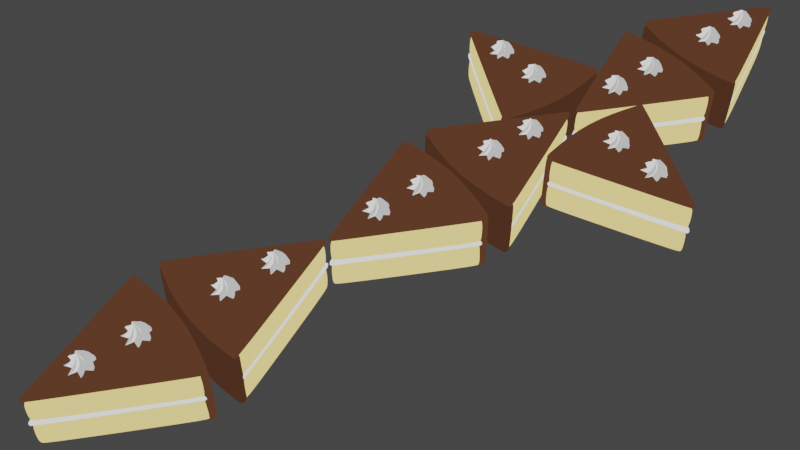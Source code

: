 # Source: sweet-sword.blend  (saved by Blender 3.1.7; exported with 4.5.12 LTS)
import bpy
from mathutils import Matrix  # noqa: F401  (used for matrix-valued properties, if any)

bpy.ops.wm.read_factory_settings(use_empty=True)
scene = bpy.context.scene
scene.name = 'Scene'

# ---- collections
col_collection = bpy.data.collections.new('Collection'); scene.collection.children.link(col_collection)

# ---- materials (node trees are filled in below, after node groups)
mat_cake = bpy.data.materials.new('cake')
mat_cake.alpha_threshold = 0.0
mat_cake.use_transparent_shadow = False
mat_cake.line_color = (0.0, 0.0, 0.0, 1.0)
mat_choco = bpy.data.materials.new('choco')
mat_choco.alpha_threshold = 0.0
mat_choco.use_transparent_shadow = False
mat_choco.line_color = (0.0, 0.0, 0.0, 1.0)
mat_cream = bpy.data.materials.new('cream')
mat_cream.alpha_threshold = 0.0
mat_cream.use_transparent_shadow = False
mat_cream.line_color = (0.0, 0.0, 0.0, 1.0)
mat_cream_dark = bpy.data.materials.new('cream-dark')
mat_cream_dark.alpha_threshold = 0.0
mat_cream_dark.use_transparent_shadow = False
mat_cream_dark.line_color = (0.0, 0.0, 0.0, 1.0)
mat_choco_001 = bpy.data.materials.new('choco.001')
mat_choco_001.alpha_threshold = 0.0
mat_choco_001.use_transparent_shadow = False
mat_choco_001.line_color = (0.0, 0.0, 0.0, 1.0)

# ---- material node trees
mat_cake.use_nodes = True; mat_cake.node_tree.nodes.clear()
_N = mat_cake.node_tree.nodes; _L = mat_cake.node_tree.links
n0 = _N.new('ShaderNodeOutputMaterial'); n0.name = 'Material Output'; n0.location = (300, 300)
n1 = _N.new('ShaderNodeEmission'); n1.name = 'Emission'; n1.location = (10, 300)
n1.inputs[0].default_value = (1.0, 0.7617, 0.2606, 1.0)
_L.new(n1.outputs[0], n0.inputs[0])
n0.is_active_output = True
mat_choco.use_nodes = True; mat_choco.node_tree.nodes.clear()
_N = mat_choco.node_tree.nodes; _L = mat_choco.node_tree.links
n0 = _N.new('ShaderNodeOutputMaterial'); n0.name = 'Material Output'; n0.location = (300, 300)
n1 = _N.new('ShaderNodeEmission'); n1.name = 'Emission'; n1.location = (10, 300)
n1.inputs[0].default_value = (0.09084, 0.03582, 0.01814, 1.0)
_L.new(n1.outputs[0], n0.inputs[0])
n0.is_active_output = True
mat_cream.use_nodes = True; mat_cream.node_tree.nodes.clear()
_N = mat_cream.node_tree.nodes; _L = mat_cream.node_tree.links
n0 = _N.new('ShaderNodeOutputMaterial'); n0.name = 'Material Output'; n0.location = (300, 300)
n1 = _N.new('ShaderNodeEmission'); n1.name = 'Emission'; n1.location = (10, 300)
_L.new(n1.outputs[0], n0.inputs[0])
n0.is_active_output = True
mat_cream_dark.use_nodes = True; mat_cream_dark.node_tree.nodes.clear()
_N = mat_cream_dark.node_tree.nodes; _L = mat_cream_dark.node_tree.links
n0 = _N.new('ShaderNodeOutputMaterial'); n0.name = 'Material Output'; n0.location = (300, 300)
n1 = _N.new('ShaderNodeEmission'); n1.name = 'Emission'; n1.location = (10, 300)
n1.inputs[0].default_value = (0.5705, 0.5705, 0.5705, 1.0)
_L.new(n1.outputs[0], n0.inputs[0])
n0.is_active_output = True
mat_choco_001.use_nodes = True; mat_choco_001.node_tree.nodes.clear()
_N = mat_choco_001.node_tree.nodes; _L = mat_choco_001.node_tree.links
n0 = _N.new('ShaderNodeOutputMaterial'); n0.name = 'Material Output'; n0.location = (300, 300)
n1 = _N.new('ShaderNodeEmission'); n1.name = 'Emission'; n1.location = (10, 300)
n1.inputs[0].default_value = (0.06072, 0.02477, 0.01298, 1.0)
_L.new(n1.outputs[0], n0.inputs[0])
n0.is_active_output = True

# ---- world
world_world = bpy.data.worlds.new('World'); scene.world = world_world
world_world.use_nodes = True; world_world.node_tree.nodes.clear()
_N = world_world.node_tree.nodes; _L = world_world.node_tree.links
n0 = _N.new('ShaderNodeOutputWorld'); n0.name = 'World Output'; n0.location = (300, 300)
n1 = _N.new('ShaderNodeBackground'); n1.name = 'Background'; n1.location = (10, 300)
n1.inputs[0].default_value = (0.05088, 0.05088, 0.05088, 1.0)
_L.new(n1.outputs[0], n0.inputs[0])
n0.is_active_output = True
world_world.color = (0.05088, 0.05088, 0.05088)
world_world.use_sun_shadow = False
world_world.sun_shadow_jitter_overblur = 0.0

# ---- cameras
cam_camera = bpy.data.cameras.new('Camera')
cam_camera.clip_end = 100.0
cam_camera.ortho_scale = 7.314

# ---- lights
light_light = bpy.data.lights.new('Light', 'POINT')
light_light.transmission_factor = 0.0
light_light.energy = 1000.0
light_light.shadow_soft_size = 0.1
light_light.shadow_maximum_resolution = 0.006
light_light.use_absolute_resolution = True

# ---- meshes
me_cube = bpy.data.meshes.new('Cube')
me_cube.from_pydata([(1.0, 1.0, 1.0), (1.0, 1.0, 0.0), (0.0, -1.0, 1.0), (0.0, -1.0, 0.0), (-1.0, 1.0, 1.0), (-1.0, 1.0, 0.0), (0.0, 1.2, 0.0), (0.0, 1.2, 1.0), (0.9892, 1.002, 0.5435), (-0.01082, -0.9977, 0.5435), (-1.011, 1.002, 0.5435), (-0.01082, 1.202, 0.5435), (-1.0, 1.0, 0.4871), (0.0, 1.2, 0.4871), (1.0, 1.0, 0.4871), (0.0, -1.0, 0.4871)], [], [(7, 4, 2), (15, 2, 4, 12), (6, 1, 3), (14, 0, 2, 15), (13, 7, 0, 14), (12, 4, 7, 13), (5, 6, 3), (0, 7, 2), (5, 10, 11, 6), (6, 11, 8, 1), (1, 8, 9, 3), (3, 9, 10, 5), (12, 13, 14, 15), (9, 8, 11, 10)])
me_cube.polygons.foreach_set('use_smooth', [True] * 14)
_uv = me_cube.uv_layers.new(name='UVMap')
_uv.uv.foreach_set('vector', [0.75, 0.5, 0.875, 0.5, 0.75, 0.75, 0.5, 0.0, 0.625, 0.0, 0.625, 0.25, 0.5, 0.25, 0.25, 0.5, 0.375, 0.5, 0.25, 0.75, 0.5, 0.5, 0.625, 0.5, 0.625, 0.75, 0.5, 0.75, 0.5, 0.375, 0.625, 0.375, 0.625, 0.5, 0.5, 0.5, 0.5, 0.25, 0.625, 0.25, 0.625, 0.375, 0.5, 0.375, 0.125, 0.5, 0.25, 0.5, 0.125, 0.75, 0.625, 0.5, 0.75, 0.5, 0.625, 0.75, 0.375, 0.25, 0.5, 0.25, 0.5, 0.375, 0.375, 0.375, 0.375, 0.375, 0.5, 0.375, 0.5, 0.5, 0.375, 0.5, 0.375, 0.5, 0.5, 0.5, 0.5, 0.75, 0.375, 0.75, 0.375, 0.0, 0.5, 0.0, 0.5, 0.25, 0.375, 0.25, 0.5, 0.25, 0.5, 0.375, 0.5, 0.5, 0.5, 0.0, 0.5, 0.75, 0.5, 0.5, 0.5, 0.375, 0.5, 0.25])
me_cube.materials.append(mat_cake)
me_cube.use_remesh_preserve_volume = False
me_cube.use_remesh_preserve_attributes = False
me_cube.use_mirror_vertex_groups = False
me_cube.update()
me_cube_001 = bpy.data.meshes.new('Cube.001')
me_cube_001.from_pydata([(1.0, 1.054, 1.0), (0.9758, 1.0, 0.0), (0.0, -1.0, 1.0), (-1.0, 1.054, 1.0), (-0.9758, 1.0, 0.0), (0.0, 1.2, 0.0), (0.0, 1.254, 1.0), (0.0, 1.2, 0.9783), (0.9758, 1.0, 0.9783), (-0.9758, 1.0, 0.9783)], [], [(6, 3, 2), (5, 7, 8, 1), (4, 9, 7, 5), (0, 6, 2)])
me_cube_001.polygons.foreach_set('use_smooth', [True] * 4)
_uv = me_cube_001.uv_layers.new(name='UVMap')
_uv.uv.foreach_set('vector', [0.75, 0.5, 0.875, 0.5, 0.75, 0.75, 0.375, 0.375, 0.625, 0.375, 0.625, 0.5, 0.375, 0.5, 0.375, 0.25, 0.625, 0.25, 0.625, 0.375, 0.375, 0.375, 0.625, 0.5, 0.75, 0.5, 0.625, 0.75])
me_cube_001.materials.append(mat_choco)
me_cube_001.use_remesh_preserve_volume = False
me_cube_001.use_remesh_preserve_attributes = False
me_cube_001.use_mirror_vertex_groups = False
me_cube_001.update()
me_cube_002 = bpy.data.meshes.new('Cube.002')
me_cube_002.from_pydata([(1.0, 1.03, 1.0), (0.0, -1.0, 1.0), (-1.0, 1.03, 1.0), (0.0, 1.23, 1.0)], [], [(3, 2, 1), (0, 3, 1)])
me_cube_002.polygons.foreach_set('use_smooth', [True] * 2)
_uv = me_cube_002.uv_layers.new(name='UVMap')
_uv.uv.foreach_set('vector', [0.75, 0.5, 0.875, 0.5, 0.75, 0.75, 0.625, 0.5, 0.75, 0.5, 0.625, 0.75])
me_cube_002.materials.append(mat_cream)
me_cube_002.use_remesh_preserve_volume = False
me_cube_002.use_remesh_preserve_attributes = False
me_cube_002.use_mirror_vertex_groups = False
me_cube_002.update()
me_star = bpy.data.meshes.new('Star')
me_star.from_pydata([(-3.245e-08, -2.519e-08, 1.306), (-2.236e-08, -2.555e-08, 1.067), (0.09804, 0.002873, 1.067), (0.1742, 0.09026, 1.067), (0.05888, 0.07844, 1.067), (0.03803, 0.1924, 1.067), (-0.02462, 0.09495, 1.067), (-0.1268, 0.1497, 1.067), (-0.08958, 0.03995, 1.067), (-0.1961, -0.005747, 1.067), (-0.08709, -0.04513, 1.067), (-0.1178, -0.1569, 1.067), (-0.01902, -0.09622, 1.067), (0.04924, -0.1899, 1.067), (0.06338, -0.07486, 1.067), (0.1792, -0.0799, 1.067), (0.04259, 0.0393, 1.226), (0.06451, 0.03984, 1.166), (0.09548, 0.01892, 1.106), (0.02883, -0.05027, 1.226), (0.02448, -0.07176, 1.166), (-0.0028, -0.0973, 1.106), (0.008339, -0.1156, 1.226), (-0.019, -0.1576, 1.166), (-0.09016, -0.1742, 1.106), (0.04264, 0.1078, 1.226), (0.08549, 0.1337, 1.166), (0.1568, 0.1178, 1.106), (0.09558, -0.06555, 1.226), (0.1114, -0.1131, 1.166), (0.08, -0.1791, 1.106), (-0.00417, 0.0578, 1.226), (0.009075, 0.07527, 1.166), (0.04474, 0.08645, 1.106), (0.05728, -0.008796, 1.226), (0.07137, -0.0256, 1.166), (0.07433, -0.06285, 1.106), (-0.05767, 0.1005, 1.226), (-0.05126, 0.1502, 1.166), (0.005643, 0.1961, 1.106), (0.1108, 0.03385, 1.226), (0.1579, 0.01654, 1.166), (0.1899, -0.04914, 1.106), (-0.04779, 0.03278, 1.226), (-0.05319, 0.05403, 1.166), (-0.03969, 0.08888, 1.106), (-0.1146, 0.01759, 1.226), (-0.1494, 0.05359, 1.166), (-0.1498, 0.1267, 1.106), (-0.05542, -0.01693, 1.226), (-0.07541, -0.007903, 1.166), (-0.09424, 0.02438, 1.106), (-0.08518, -0.07859, 1.226), (-0.135, -0.0834, 1.166), (-0.1924, -0.03813, 1.106), (-0.02132, -0.05388, 1.226), (-0.04084, -0.06388, 1.166), (-0.07782, -0.05848, 1.106)], [], [(16, 0, 40), (18, 2, 3, 27), (27, 3, 4, 33), (33, 4, 5, 39), (39, 5, 6, 45), (45, 6, 7, 48), (48, 7, 8, 51), (51, 8, 9, 54), (54, 9, 10, 57), (57, 10, 11, 24), (24, 11, 12, 21), (21, 12, 13, 30), (30, 13, 14, 36), (36, 14, 15, 42), (1, 2, 15), (2, 1, 3), (3, 1, 4), (4, 1, 5), (5, 1, 6), (6, 1, 7), (7, 1, 8), (8, 1, 9), (9, 1, 10), (10, 1, 11), (11, 1, 12), (12, 1, 13), (13, 1, 14), (14, 1, 15), (0, 34, 40), (34, 35, 41, 40), (35, 36, 42, 41), (0, 28, 34), (28, 29, 35, 34), (29, 30, 36, 35), (0, 19, 28), (19, 20, 29, 28), (20, 21, 30, 29), (0, 22, 19), (22, 23, 20, 19), (23, 24, 21, 20), (0, 55, 22), (55, 56, 23, 22), (56, 57, 24, 23), (0, 52, 55), (52, 53, 56, 55), (53, 54, 57, 56), (0, 49, 52), (49, 50, 53, 52), (50, 51, 54, 53), (0, 46, 49), (46, 47, 50, 49), (47, 48, 51, 50), (0, 43, 46), (43, 44, 47, 46), (44, 45, 48, 47), (0, 37, 43), (37, 38, 44, 43), (38, 39, 45, 44), (0, 31, 37), (31, 32, 38, 37), (32, 33, 39, 38), (0, 25, 31), (25, 26, 32, 31), (26, 27, 33, 32), (0, 16, 25), (16, 17, 26, 25), (17, 18, 27, 26), (2, 18, 42, 15), (18, 17, 41, 42), (17, 16, 40, 41)])
me_star.polygons.foreach_set('material_index', [0, 1, 0, 1, 0, 1, 0, 1, 0, 1, 0, 1, 0, 1, 0, 0, 0, 0, 0, 0, 0, 0, 0, 0, 0, 0, 0, 0, 1, 1, 1, 0, 0, 0, 1, 1, 1, 0, 0, 0, 1, 1, 1, 0, 0, 0, 1, 1, 1, 0, 0, 0, 1, 1, 1, 0, 0, 0, 1, 1, 1, 0, 0, 0, 1, 1, 1, 0, 0, 0])
me_star.materials.append(mat_cream)
me_star.materials.append(mat_cream_dark)
me_star.use_remesh_fix_poles = True
me_star.use_remesh_preserve_attributes = False
me_star.update()
me_star_001 = bpy.data.meshes.new('Star.001')
me_star_001.from_pydata([(-3.245e-08, -2.519e-08, 1.306), (-2.236e-08, -2.555e-08, 1.067), (0.09804, 0.002873, 1.067), (0.1742, 0.09026, 1.067), (0.05888, 0.07844, 1.067), (0.03803, 0.1924, 1.067), (-0.02462, 0.09495, 1.067), (-0.1268, 0.1497, 1.067), (-0.08958, 0.03995, 1.067), (-0.1961, -0.005747, 1.067), (-0.08709, -0.04513, 1.067), (-0.1178, -0.1569, 1.067), (-0.01902, -0.09622, 1.067), (0.04924, -0.1899, 1.067), (0.06338, -0.07486, 1.067), (0.1792, -0.0799, 1.067), (0.04259, 0.0393, 1.226), (0.06451, 0.03984, 1.166), (0.09548, 0.01892, 1.106), (0.02883, -0.05027, 1.226), (0.02448, -0.07176, 1.166), (-0.0028, -0.0973, 1.106), (0.008339, -0.1156, 1.226), (-0.019, -0.1576, 1.166), (-0.09016, -0.1742, 1.106), (0.04264, 0.1078, 1.226), (0.08549, 0.1337, 1.166), (0.1568, 0.1178, 1.106), (0.09558, -0.06555, 1.226), (0.1114, -0.1131, 1.166), (0.08, -0.1791, 1.106), (-0.00417, 0.0578, 1.226), (0.009075, 0.07527, 1.166), (0.04474, 0.08645, 1.106), (0.05728, -0.008796, 1.226), (0.07137, -0.0256, 1.166), (0.07433, -0.06285, 1.106), (-0.05767, 0.1005, 1.226), (-0.05126, 0.1502, 1.166), (0.005643, 0.1961, 1.106), (0.1108, 0.03385, 1.226), (0.1579, 0.01654, 1.166), (0.1899, -0.04914, 1.106), (-0.04779, 0.03278, 1.226), (-0.05319, 0.05403, 1.166), (-0.03969, 0.08888, 1.106), (-0.1146, 0.01759, 1.226), (-0.1494, 0.05359, 1.166), (-0.1498, 0.1267, 1.106), (-0.05542, -0.01693, 1.226), (-0.07541, -0.007903, 1.166), (-0.09424, 0.02438, 1.106), (-0.08518, -0.07859, 1.226), (-0.135, -0.0834, 1.166), (-0.1924, -0.03813, 1.106), (-0.02132, -0.05388, 1.226), (-0.04084, -0.06388, 1.166), (-0.07782, -0.05848, 1.106)], [], [(16, 0, 40), (18, 2, 3, 27), (27, 3, 4, 33), (33, 4, 5, 39), (39, 5, 6, 45), (45, 6, 7, 48), (48, 7, 8, 51), (51, 8, 9, 54), (54, 9, 10, 57), (57, 10, 11, 24), (24, 11, 12, 21), (21, 12, 13, 30), (30, 13, 14, 36), (36, 14, 15, 42), (1, 2, 15), (2, 1, 3), (3, 1, 4), (4, 1, 5), (5, 1, 6), (6, 1, 7), (7, 1, 8), (8, 1, 9), (9, 1, 10), (10, 1, 11), (11, 1, 12), (12, 1, 13), (13, 1, 14), (14, 1, 15), (0, 34, 40), (34, 35, 41, 40), (35, 36, 42, 41), (0, 28, 34), (28, 29, 35, 34), (29, 30, 36, 35), (0, 19, 28), (19, 20, 29, 28), (20, 21, 30, 29), (0, 22, 19), (22, 23, 20, 19), (23, 24, 21, 20), (0, 55, 22), (55, 56, 23, 22), (56, 57, 24, 23), (0, 52, 55), (52, 53, 56, 55), (53, 54, 57, 56), (0, 49, 52), (49, 50, 53, 52), (50, 51, 54, 53), (0, 46, 49), (46, 47, 50, 49), (47, 48, 51, 50), (0, 43, 46), (43, 44, 47, 46), (44, 45, 48, 47), (0, 37, 43), (37, 38, 44, 43), (38, 39, 45, 44), (0, 31, 37), (31, 32, 38, 37), (32, 33, 39, 38), (0, 25, 31), (25, 26, 32, 31), (26, 27, 33, 32), (0, 16, 25), (16, 17, 26, 25), (17, 18, 27, 26), (2, 18, 42, 15), (18, 17, 41, 42), (17, 16, 40, 41)])
me_star_001.polygons.foreach_set('material_index', [0, 1, 0, 1, 0, 1, 0, 1, 0, 1, 0, 1, 0, 1, 0, 0, 0, 0, 0, 0, 0, 0, 0, 0, 0, 0, 0, 0, 1, 1, 1, 0, 0, 0, 1, 1, 1, 0, 0, 0, 1, 1, 1, 0, 0, 0, 1, 1, 1, 0, 0, 0, 1, 1, 1, 0, 0, 0, 1, 1, 1, 0, 0, 0, 1, 1, 1, 0, 0, 0])
me_star_001.materials.append(mat_cream)
me_star_001.materials.append(mat_cream_dark)
me_star_001.use_remesh_fix_poles = True
me_star_001.use_remesh_preserve_attributes = False
me_star_001.update()
me_cube_003 = bpy.data.meshes.new('Cube.003')
me_cube_003.from_pydata([(1.0, 1.0, 1.0), (1.0, 1.0, 0.0), (0.0, -1.0, 1.0), (0.0, -1.0, 0.0), (-1.0, 1.0, 1.0), (-1.0, 1.0, 0.0), (0.0, 1.2, 0.0), (0.0, 1.2, 1.0), (0.9892, 1.002, 0.5435), (-0.01082, -0.9977, 0.5435), (-1.011, 1.002, 0.5435), (-0.01082, 1.202, 0.5435), (-1.0, 1.0, 0.4871), (0.0, 1.2, 0.4871), (1.0, 1.0, 0.4871), (0.0, -1.0, 0.4871)], [], [(7, 4, 2), (15, 2, 4, 12), (6, 1, 3), (14, 0, 2, 15), (13, 7, 0, 14), (12, 4, 7, 13), (5, 6, 3), (0, 7, 2), (5, 10, 11, 6), (6, 11, 8, 1), (1, 8, 9, 3), (3, 9, 10, 5), (12, 13, 14, 15), (9, 8, 11, 10)])
me_cube_003.polygons.foreach_set('use_smooth', [True] * 14)
_uv = me_cube_003.uv_layers.new(name='UVMap')
_uv.uv.foreach_set('vector', [0.75, 0.5, 0.875, 0.5, 0.75, 0.75, 0.5, 0.0, 0.625, 0.0, 0.625, 0.25, 0.5, 0.25, 0.25, 0.5, 0.375, 0.5, 0.25, 0.75, 0.5, 0.5, 0.625, 0.5, 0.625, 0.75, 0.5, 0.75, 0.5, 0.375, 0.625, 0.375, 0.625, 0.5, 0.5, 0.5, 0.5, 0.25, 0.625, 0.25, 0.625, 0.375, 0.5, 0.375, 0.125, 0.5, 0.25, 0.5, 0.125, 0.75, 0.625, 0.5, 0.75, 0.5, 0.625, 0.75, 0.375, 0.25, 0.5, 0.25, 0.5, 0.375, 0.375, 0.375, 0.375, 0.375, 0.5, 0.375, 0.5, 0.5, 0.375, 0.5, 0.375, 0.5, 0.5, 0.5, 0.5, 0.75, 0.375, 0.75, 0.375, 0.0, 0.5, 0.0, 0.5, 0.25, 0.375, 0.25, 0.5, 0.25, 0.5, 0.375, 0.5, 0.5, 0.5, 0.0, 0.5, 0.75, 0.5, 0.5, 0.5, 0.375, 0.5, 0.25])
me_cube_003.materials.append(mat_cake)
me_cube_003.use_remesh_preserve_volume = False
me_cube_003.use_remesh_preserve_attributes = False
me_cube_003.use_mirror_vertex_groups = False
me_cube_003.update()
me_cube_004 = bpy.data.meshes.new('Cube.004')
me_cube_004.from_pydata([(1.0, 1.054, 1.0), (0.9758, 1.0, 0.0), (0.0, -1.0, 1.0), (-1.0, 1.054, 1.0), (-0.9758, 1.0, 0.0), (0.0, 1.2, 0.0), (0.0, 1.254, 1.0), (0.0, 1.2, 0.9783), (0.9758, 1.0, 0.9783), (-0.9758, 1.0, 0.9783)], [], [(6, 3, 2), (5, 7, 8, 1), (4, 9, 7, 5), (0, 6, 2)])
me_cube_004.polygons.foreach_set('use_smooth', [True] * 4)
me_cube_004.polygons.foreach_set('material_index', [0, 1, 1, 0])
_uv = me_cube_004.uv_layers.new(name='UVMap')
_uv.uv.foreach_set('vector', [0.75, 0.5, 0.875, 0.5, 0.75, 0.75, 0.375, 0.375, 0.625, 0.375, 0.625, 0.5, 0.375, 0.5, 0.375, 0.25, 0.625, 0.25, 0.625, 0.375, 0.375, 0.375, 0.625, 0.5, 0.75, 0.5, 0.625, 0.75])
me_cube_004.materials.append(mat_choco)
me_cube_004.materials.append(mat_choco_001)
me_cube_004.use_remesh_preserve_volume = False
me_cube_004.use_remesh_preserve_attributes = False
me_cube_004.use_mirror_vertex_groups = False
me_cube_004.update()
me_cube_005 = bpy.data.meshes.new('Cube.005')
me_cube_005.from_pydata([(1.0, 1.03, 1.0), (0.0, -1.0, 1.0), (-1.0, 1.03, 1.0), (0.0, 1.23, 1.0)], [], [(3, 2, 1), (0, 3, 1)])
me_cube_005.polygons.foreach_set('use_smooth', [True] * 2)
_uv = me_cube_005.uv_layers.new(name='UVMap')
_uv.uv.foreach_set('vector', [0.75, 0.5, 0.875, 0.5, 0.75, 0.75, 0.625, 0.5, 0.75, 0.5, 0.625, 0.75])
me_cube_005.materials.append(mat_cream)
me_cube_005.use_remesh_preserve_volume = False
me_cube_005.use_remesh_preserve_attributes = False
me_cube_005.use_mirror_vertex_groups = False
me_cube_005.update()
me_star_002 = bpy.data.meshes.new('Star.002')
me_star_002.from_pydata([(-3.245e-08, -2.519e-08, 1.306), (-2.236e-08, -2.555e-08, 1.067), (0.09804, 0.002873, 1.067), (0.1742, 0.09026, 1.067), (0.05888, 0.07844, 1.067), (0.03803, 0.1924, 1.067), (-0.02462, 0.09495, 1.067), (-0.1268, 0.1497, 1.067), (-0.08958, 0.03995, 1.067), (-0.1961, -0.005747, 1.067), (-0.08709, -0.04513, 1.067), (-0.1178, -0.1569, 1.067), (-0.01902, -0.09622, 1.067), (0.04924, -0.1899, 1.067), (0.06338, -0.07486, 1.067), (0.1792, -0.0799, 1.067), (0.04259, 0.0393, 1.226), (0.06451, 0.03984, 1.166), (0.09548, 0.01892, 1.106), (0.02883, -0.05027, 1.226), (0.02448, -0.07176, 1.166), (-0.0028, -0.0973, 1.106), (0.008339, -0.1156, 1.226), (-0.019, -0.1576, 1.166), (-0.09016, -0.1742, 1.106), (0.04264, 0.1078, 1.226), (0.08549, 0.1337, 1.166), (0.1568, 0.1178, 1.106), (0.09558, -0.06555, 1.226), (0.1114, -0.1131, 1.166), (0.08, -0.1791, 1.106), (-0.00417, 0.0578, 1.226), (0.009075, 0.07527, 1.166), (0.04474, 0.08645, 1.106), (0.05728, -0.008796, 1.226), (0.07137, -0.0256, 1.166), (0.07433, -0.06285, 1.106), (-0.05767, 0.1005, 1.226), (-0.05126, 0.1502, 1.166), (0.005643, 0.1961, 1.106), (0.1108, 0.03385, 1.226), (0.1579, 0.01654, 1.166), (0.1899, -0.04914, 1.106), (-0.04779, 0.03278, 1.226), (-0.05319, 0.05403, 1.166), (-0.03969, 0.08888, 1.106), (-0.1146, 0.01759, 1.226), (-0.1494, 0.05359, 1.166), (-0.1498, 0.1267, 1.106), (-0.05542, -0.01693, 1.226), (-0.07541, -0.007903, 1.166), (-0.09424, 0.02438, 1.106), (-0.08518, -0.07859, 1.226), (-0.135, -0.0834, 1.166), (-0.1924, -0.03813, 1.106), (-0.02132, -0.05388, 1.226), (-0.04084, -0.06388, 1.166), (-0.07782, -0.05848, 1.106)], [], [(16, 0, 40), (18, 2, 3, 27), (27, 3, 4, 33), (33, 4, 5, 39), (39, 5, 6, 45), (45, 6, 7, 48), (48, 7, 8, 51), (51, 8, 9, 54), (54, 9, 10, 57), (57, 10, 11, 24), (24, 11, 12, 21), (21, 12, 13, 30), (30, 13, 14, 36), (36, 14, 15, 42), (1, 2, 15), (2, 1, 3), (3, 1, 4), (4, 1, 5), (5, 1, 6), (6, 1, 7), (7, 1, 8), (8, 1, 9), (9, 1, 10), (10, 1, 11), (11, 1, 12), (12, 1, 13), (13, 1, 14), (14, 1, 15), (0, 34, 40), (34, 35, 41, 40), (35, 36, 42, 41), (0, 28, 34), (28, 29, 35, 34), (29, 30, 36, 35), (0, 19, 28), (19, 20, 29, 28), (20, 21, 30, 29), (0, 22, 19), (22, 23, 20, 19), (23, 24, 21, 20), (0, 55, 22), (55, 56, 23, 22), (56, 57, 24, 23), (0, 52, 55), (52, 53, 56, 55), (53, 54, 57, 56), (0, 49, 52), (49, 50, 53, 52), (50, 51, 54, 53), (0, 46, 49), (46, 47, 50, 49), (47, 48, 51, 50), (0, 43, 46), (43, 44, 47, 46), (44, 45, 48, 47), (0, 37, 43), (37, 38, 44, 43), (38, 39, 45, 44), (0, 31, 37), (31, 32, 38, 37), (32, 33, 39, 38), (0, 25, 31), (25, 26, 32, 31), (26, 27, 33, 32), (0, 16, 25), (16, 17, 26, 25), (17, 18, 27, 26), (2, 18, 42, 15), (18, 17, 41, 42), (17, 16, 40, 41)])
me_star_002.polygons.foreach_set('material_index', [0, 1, 0, 1, 0, 1, 0, 1, 0, 1, 0, 1, 0, 1, 0, 0, 0, 0, 0, 0, 0, 0, 0, 0, 0, 0, 0, 0, 1, 1, 1, 0, 0, 0, 1, 1, 1, 0, 0, 0, 1, 1, 1, 0, 0, 0, 1, 1, 1, 0, 0, 0, 1, 1, 1, 0, 0, 0, 1, 1, 1, 0, 0, 0, 1, 1, 1, 0, 0, 0])
me_star_002.materials.append(mat_cream)
me_star_002.materials.append(mat_cream_dark)
me_star_002.use_remesh_fix_poles = True
me_star_002.use_remesh_preserve_attributes = False
me_star_002.update()
me_star_003 = bpy.data.meshes.new('Star.003')
me_star_003.from_pydata([(-3.245e-08, -2.519e-08, 1.306), (-2.236e-08, -2.555e-08, 1.067), (0.09804, 0.002873, 1.067), (0.1742, 0.09026, 1.067), (0.05888, 0.07844, 1.067), (0.03803, 0.1924, 1.067), (-0.02462, 0.09495, 1.067), (-0.1268, 0.1497, 1.067), (-0.08958, 0.03995, 1.067), (-0.1961, -0.005747, 1.067), (-0.08709, -0.04513, 1.067), (-0.1178, -0.1569, 1.067), (-0.01902, -0.09622, 1.067), (0.04924, -0.1899, 1.067), (0.06338, -0.07486, 1.067), (0.1792, -0.0799, 1.067), (0.04259, 0.0393, 1.226), (0.06451, 0.03984, 1.166), (0.09548, 0.01892, 1.106), (0.02883, -0.05027, 1.226), (0.02448, -0.07176, 1.166), (-0.0028, -0.0973, 1.106), (0.008339, -0.1156, 1.226), (-0.019, -0.1576, 1.166), (-0.09016, -0.1742, 1.106), (0.04264, 0.1078, 1.226), (0.08549, 0.1337, 1.166), (0.1568, 0.1178, 1.106), (0.09558, -0.06555, 1.226), (0.1114, -0.1131, 1.166), (0.08, -0.1791, 1.106), (-0.00417, 0.0578, 1.226), (0.009075, 0.07527, 1.166), (0.04474, 0.08645, 1.106), (0.05728, -0.008796, 1.226), (0.07137, -0.0256, 1.166), (0.07433, -0.06285, 1.106), (-0.05767, 0.1005, 1.226), (-0.05126, 0.1502, 1.166), (0.005643, 0.1961, 1.106), (0.1108, 0.03385, 1.226), (0.1579, 0.01654, 1.166), (0.1899, -0.04914, 1.106), (-0.04779, 0.03278, 1.226), (-0.05319, 0.05403, 1.166), (-0.03969, 0.08888, 1.106), (-0.1146, 0.01759, 1.226), (-0.1494, 0.05359, 1.166), (-0.1498, 0.1267, 1.106), (-0.05542, -0.01693, 1.226), (-0.07541, -0.007903, 1.166), (-0.09424, 0.02438, 1.106), (-0.08518, -0.07859, 1.226), (-0.135, -0.0834, 1.166), (-0.1924, -0.03813, 1.106), (-0.02132, -0.05388, 1.226), (-0.04084, -0.06388, 1.166), (-0.07782, -0.05848, 1.106)], [], [(16, 0, 40), (18, 2, 3, 27), (27, 3, 4, 33), (33, 4, 5, 39), (39, 5, 6, 45), (45, 6, 7, 48), (48, 7, 8, 51), (51, 8, 9, 54), (54, 9, 10, 57), (57, 10, 11, 24), (24, 11, 12, 21), (21, 12, 13, 30), (30, 13, 14, 36), (36, 14, 15, 42), (1, 2, 15), (2, 1, 3), (3, 1, 4), (4, 1, 5), (5, 1, 6), (6, 1, 7), (7, 1, 8), (8, 1, 9), (9, 1, 10), (10, 1, 11), (11, 1, 12), (12, 1, 13), (13, 1, 14), (14, 1, 15), (0, 34, 40), (34, 35, 41, 40), (35, 36, 42, 41), (0, 28, 34), (28, 29, 35, 34), (29, 30, 36, 35), (0, 19, 28), (19, 20, 29, 28), (20, 21, 30, 29), (0, 22, 19), (22, 23, 20, 19), (23, 24, 21, 20), (0, 55, 22), (55, 56, 23, 22), (56, 57, 24, 23), (0, 52, 55), (52, 53, 56, 55), (53, 54, 57, 56), (0, 49, 52), (49, 50, 53, 52), (50, 51, 54, 53), (0, 46, 49), (46, 47, 50, 49), (47, 48, 51, 50), (0, 43, 46), (43, 44, 47, 46), (44, 45, 48, 47), (0, 37, 43), (37, 38, 44, 43), (38, 39, 45, 44), (0, 31, 37), (31, 32, 38, 37), (32, 33, 39, 38), (0, 25, 31), (25, 26, 32, 31), (26, 27, 33, 32), (0, 16, 25), (16, 17, 26, 25), (17, 18, 27, 26), (2, 18, 42, 15), (18, 17, 41, 42), (17, 16, 40, 41)])
me_star_003.polygons.foreach_set('material_index', [0, 1, 0, 1, 0, 1, 0, 1, 0, 1, 0, 1, 0, 1, 0, 0, 0, 0, 0, 0, 0, 0, 0, 0, 0, 0, 0, 0, 1, 1, 1, 0, 0, 0, 1, 1, 1, 0, 0, 0, 1, 1, 1, 0, 0, 0, 1, 1, 1, 0, 0, 0, 1, 1, 1, 0, 0, 0, 1, 1, 1, 0, 0, 0, 1, 1, 1, 0, 0, 0])
me_star_003.materials.append(mat_cream)
me_star_003.materials.append(mat_cream_dark)
me_star_003.use_remesh_fix_poles = True
me_star_003.use_remesh_preserve_attributes = False
me_star_003.update()
me_cube_006 = bpy.data.meshes.new('Cube.006')
me_cube_006.from_pydata([(1.0, 1.0, 1.0), (1.0, 1.0, 0.0), (0.0, -1.0, 1.0), (0.0, -1.0, 0.0), (-1.0, 1.0, 1.0), (-1.0, 1.0, 0.0), (0.0, 1.2, 0.0), (0.0, 1.2, 1.0), (0.9892, 1.002, 0.5435), (-0.01082, -0.9977, 0.5435), (-1.011, 1.002, 0.5435), (-0.01082, 1.202, 0.5435), (-1.0, 1.0, 0.4871), (0.0, 1.2, 0.4871), (1.0, 1.0, 0.4871), (0.0, -1.0, 0.4871)], [], [(7, 4, 2), (15, 2, 4, 12), (6, 1, 3), (14, 0, 2, 15), (13, 7, 0, 14), (12, 4, 7, 13), (5, 6, 3), (0, 7, 2), (5, 10, 11, 6), (6, 11, 8, 1), (1, 8, 9, 3), (3, 9, 10, 5), (12, 13, 14, 15), (9, 8, 11, 10)])
me_cube_006.polygons.foreach_set('use_smooth', [True] * 14)
_uv = me_cube_006.uv_layers.new(name='UVMap')
_uv.uv.foreach_set('vector', [0.75, 0.5, 0.875, 0.5, 0.75, 0.75, 0.5, 0.0, 0.625, 0.0, 0.625, 0.25, 0.5, 0.25, 0.25, 0.5, 0.375, 0.5, 0.25, 0.75, 0.5, 0.5, 0.625, 0.5, 0.625, 0.75, 0.5, 0.75, 0.5, 0.375, 0.625, 0.375, 0.625, 0.5, 0.5, 0.5, 0.5, 0.25, 0.625, 0.25, 0.625, 0.375, 0.5, 0.375, 0.125, 0.5, 0.25, 0.5, 0.125, 0.75, 0.625, 0.5, 0.75, 0.5, 0.625, 0.75, 0.375, 0.25, 0.5, 0.25, 0.5, 0.375, 0.375, 0.375, 0.375, 0.375, 0.5, 0.375, 0.5, 0.5, 0.375, 0.5, 0.375, 0.5, 0.5, 0.5, 0.5, 0.75, 0.375, 0.75, 0.375, 0.0, 0.5, 0.0, 0.5, 0.25, 0.375, 0.25, 0.5, 0.25, 0.5, 0.375, 0.5, 0.5, 0.5, 0.0, 0.5, 0.75, 0.5, 0.5, 0.5, 0.375, 0.5, 0.25])
me_cube_006.materials.append(mat_cake)
me_cube_006.use_remesh_preserve_volume = False
me_cube_006.use_remesh_preserve_attributes = False
me_cube_006.use_mirror_vertex_groups = False
me_cube_006.update()
me_cube_007 = bpy.data.meshes.new('Cube.007')
me_cube_007.from_pydata([(1.0, 1.054, 1.0), (0.9758, 1.0, 0.0), (0.0, -1.0, 1.0), (-1.0, 1.054, 1.0), (-0.9758, 1.0, 0.0), (0.0, 1.2, 0.0), (0.0, 1.254, 1.0), (0.0, 1.2, 0.9783), (0.9758, 1.0, 0.9783), (-0.9758, 1.0, 0.9783)], [], [(6, 3, 2), (5, 7, 8, 1), (4, 9, 7, 5), (0, 6, 2)])
me_cube_007.polygons.foreach_set('use_smooth', [True] * 4)
me_cube_007.polygons.foreach_set('material_index', [0, 1, 1, 0])
_uv = me_cube_007.uv_layers.new(name='UVMap')
_uv.uv.foreach_set('vector', [0.75, 0.5, 0.875, 0.5, 0.75, 0.75, 0.375, 0.375, 0.625, 0.375, 0.625, 0.5, 0.375, 0.5, 0.375, 0.25, 0.625, 0.25, 0.625, 0.375, 0.375, 0.375, 0.625, 0.5, 0.75, 0.5, 0.625, 0.75])
me_cube_007.materials.append(mat_choco)
me_cube_007.materials.append(mat_choco_001)
me_cube_007.use_remesh_preserve_volume = False
me_cube_007.use_remesh_preserve_attributes = False
me_cube_007.use_mirror_vertex_groups = False
me_cube_007.update()
me_cube_008 = bpy.data.meshes.new('Cube.008')
me_cube_008.from_pydata([(1.0, 1.03, 1.0), (0.0, -1.0, 1.0), (-1.0, 1.03, 1.0), (0.0, 1.23, 1.0)], [], [(3, 2, 1), (0, 3, 1)])
me_cube_008.polygons.foreach_set('use_smooth', [True] * 2)
_uv = me_cube_008.uv_layers.new(name='UVMap')
_uv.uv.foreach_set('vector', [0.75, 0.5, 0.875, 0.5, 0.75, 0.75, 0.625, 0.5, 0.75, 0.5, 0.625, 0.75])
me_cube_008.materials.append(mat_cream)
me_cube_008.use_remesh_preserve_volume = False
me_cube_008.use_remesh_preserve_attributes = False
me_cube_008.use_mirror_vertex_groups = False
me_cube_008.update()
me_star_004 = bpy.data.meshes.new('Star.004')
me_star_004.from_pydata([(-3.245e-08, -2.519e-08, 1.306), (-2.236e-08, -2.555e-08, 1.067), (0.09804, 0.002873, 1.067), (0.1742, 0.09026, 1.067), (0.05888, 0.07844, 1.067), (0.03803, 0.1924, 1.067), (-0.02462, 0.09495, 1.067), (-0.1268, 0.1497, 1.067), (-0.08958, 0.03995, 1.067), (-0.1961, -0.005747, 1.067), (-0.08709, -0.04513, 1.067), (-0.1178, -0.1569, 1.067), (-0.01902, -0.09622, 1.067), (0.04924, -0.1899, 1.067), (0.06338, -0.07486, 1.067), (0.1792, -0.0799, 1.067), (0.04259, 0.0393, 1.226), (0.06451, 0.03984, 1.166), (0.09548, 0.01892, 1.106), (0.02883, -0.05027, 1.226), (0.02448, -0.07176, 1.166), (-0.0028, -0.0973, 1.106), (0.008339, -0.1156, 1.226), (-0.019, -0.1576, 1.166), (-0.09016, -0.1742, 1.106), (0.04264, 0.1078, 1.226), (0.08549, 0.1337, 1.166), (0.1568, 0.1178, 1.106), (0.09558, -0.06555, 1.226), (0.1114, -0.1131, 1.166), (0.08, -0.1791, 1.106), (-0.00417, 0.0578, 1.226), (0.009075, 0.07527, 1.166), (0.04474, 0.08645, 1.106), (0.05728, -0.008796, 1.226), (0.07137, -0.0256, 1.166), (0.07433, -0.06285, 1.106), (-0.05767, 0.1005, 1.226), (-0.05126, 0.1502, 1.166), (0.005643, 0.1961, 1.106), (0.1108, 0.03385, 1.226), (0.1579, 0.01654, 1.166), (0.1899, -0.04914, 1.106), (-0.04779, 0.03278, 1.226), (-0.05319, 0.05403, 1.166), (-0.03969, 0.08888, 1.106), (-0.1146, 0.01759, 1.226), (-0.1494, 0.05359, 1.166), (-0.1498, 0.1267, 1.106), (-0.05542, -0.01693, 1.226), (-0.07541, -0.007903, 1.166), (-0.09424, 0.02438, 1.106), (-0.08518, -0.07859, 1.226), (-0.135, -0.0834, 1.166), (-0.1924, -0.03813, 1.106), (-0.02132, -0.05388, 1.226), (-0.04084, -0.06388, 1.166), (-0.07782, -0.05848, 1.106)], [], [(16, 0, 40), (18, 2, 3, 27), (27, 3, 4, 33), (33, 4, 5, 39), (39, 5, 6, 45), (45, 6, 7, 48), (48, 7, 8, 51), (51, 8, 9, 54), (54, 9, 10, 57), (57, 10, 11, 24), (24, 11, 12, 21), (21, 12, 13, 30), (30, 13, 14, 36), (36, 14, 15, 42), (1, 2, 15), (2, 1, 3), (3, 1, 4), (4, 1, 5), (5, 1, 6), (6, 1, 7), (7, 1, 8), (8, 1, 9), (9, 1, 10), (10, 1, 11), (11, 1, 12), (12, 1, 13), (13, 1, 14), (14, 1, 15), (0, 34, 40), (34, 35, 41, 40), (35, 36, 42, 41), (0, 28, 34), (28, 29, 35, 34), (29, 30, 36, 35), (0, 19, 28), (19, 20, 29, 28), (20, 21, 30, 29), (0, 22, 19), (22, 23, 20, 19), (23, 24, 21, 20), (0, 55, 22), (55, 56, 23, 22), (56, 57, 24, 23), (0, 52, 55), (52, 53, 56, 55), (53, 54, 57, 56), (0, 49, 52), (49, 50, 53, 52), (50, 51, 54, 53), (0, 46, 49), (46, 47, 50, 49), (47, 48, 51, 50), (0, 43, 46), (43, 44, 47, 46), (44, 45, 48, 47), (0, 37, 43), (37, 38, 44, 43), (38, 39, 45, 44), (0, 31, 37), (31, 32, 38, 37), (32, 33, 39, 38), (0, 25, 31), (25, 26, 32, 31), (26, 27, 33, 32), (0, 16, 25), (16, 17, 26, 25), (17, 18, 27, 26), (2, 18, 42, 15), (18, 17, 41, 42), (17, 16, 40, 41)])
me_star_004.polygons.foreach_set('material_index', [0, 1, 0, 1, 0, 1, 0, 1, 0, 1, 0, 1, 0, 1, 0, 0, 0, 0, 0, 0, 0, 0, 0, 0, 0, 0, 0, 0, 1, 1, 1, 0, 0, 0, 1, 1, 1, 0, 0, 0, 1, 1, 1, 0, 0, 0, 1, 1, 1, 0, 0, 0, 1, 1, 1, 0, 0, 0, 1, 1, 1, 0, 0, 0, 1, 1, 1, 0, 0, 0])
me_star_004.materials.append(mat_cream)
me_star_004.materials.append(mat_cream_dark)
me_star_004.use_remesh_fix_poles = True
me_star_004.use_remesh_preserve_attributes = False
me_star_004.update()
me_star_005 = bpy.data.meshes.new('Star.005')
me_star_005.from_pydata([(-3.245e-08, -2.519e-08, 1.306), (-2.236e-08, -2.555e-08, 1.067), (0.09804, 0.002873, 1.067), (0.1742, 0.09026, 1.067), (0.05888, 0.07844, 1.067), (0.03803, 0.1924, 1.067), (-0.02462, 0.09495, 1.067), (-0.1268, 0.1497, 1.067), (-0.08958, 0.03995, 1.067), (-0.1961, -0.005747, 1.067), (-0.08709, -0.04513, 1.067), (-0.1178, -0.1569, 1.067), (-0.01902, -0.09622, 1.067), (0.04924, -0.1899, 1.067), (0.06338, -0.07486, 1.067), (0.1792, -0.0799, 1.067), (0.04259, 0.0393, 1.226), (0.06451, 0.03984, 1.166), (0.09548, 0.01892, 1.106), (0.02883, -0.05027, 1.226), (0.02448, -0.07176, 1.166), (-0.0028, -0.0973, 1.106), (0.008339, -0.1156, 1.226), (-0.019, -0.1576, 1.166), (-0.09016, -0.1742, 1.106), (0.04264, 0.1078, 1.226), (0.08549, 0.1337, 1.166), (0.1568, 0.1178, 1.106), (0.09558, -0.06555, 1.226), (0.1114, -0.1131, 1.166), (0.08, -0.1791, 1.106), (-0.00417, 0.0578, 1.226), (0.009075, 0.07527, 1.166), (0.04474, 0.08645, 1.106), (0.05728, -0.008796, 1.226), (0.07137, -0.0256, 1.166), (0.07433, -0.06285, 1.106), (-0.05767, 0.1005, 1.226), (-0.05126, 0.1502, 1.166), (0.005643, 0.1961, 1.106), (0.1108, 0.03385, 1.226), (0.1579, 0.01654, 1.166), (0.1899, -0.04914, 1.106), (-0.04779, 0.03278, 1.226), (-0.05319, 0.05403, 1.166), (-0.03969, 0.08888, 1.106), (-0.1146, 0.01759, 1.226), (-0.1494, 0.05359, 1.166), (-0.1498, 0.1267, 1.106), (-0.05542, -0.01693, 1.226), (-0.07541, -0.007903, 1.166), (-0.09424, 0.02438, 1.106), (-0.08518, -0.07859, 1.226), (-0.135, -0.0834, 1.166), (-0.1924, -0.03813, 1.106), (-0.02132, -0.05388, 1.226), (-0.04084, -0.06388, 1.166), (-0.07782, -0.05848, 1.106)], [], [(16, 0, 40), (18, 2, 3, 27), (27, 3, 4, 33), (33, 4, 5, 39), (39, 5, 6, 45), (45, 6, 7, 48), (48, 7, 8, 51), (51, 8, 9, 54), (54, 9, 10, 57), (57, 10, 11, 24), (24, 11, 12, 21), (21, 12, 13, 30), (30, 13, 14, 36), (36, 14, 15, 42), (1, 2, 15), (2, 1, 3), (3, 1, 4), (4, 1, 5), (5, 1, 6), (6, 1, 7), (7, 1, 8), (8, 1, 9), (9, 1, 10), (10, 1, 11), (11, 1, 12), (12, 1, 13), (13, 1, 14), (14, 1, 15), (0, 34, 40), (34, 35, 41, 40), (35, 36, 42, 41), (0, 28, 34), (28, 29, 35, 34), (29, 30, 36, 35), (0, 19, 28), (19, 20, 29, 28), (20, 21, 30, 29), (0, 22, 19), (22, 23, 20, 19), (23, 24, 21, 20), (0, 55, 22), (55, 56, 23, 22), (56, 57, 24, 23), (0, 52, 55), (52, 53, 56, 55), (53, 54, 57, 56), (0, 49, 52), (49, 50, 53, 52), (50, 51, 54, 53), (0, 46, 49), (46, 47, 50, 49), (47, 48, 51, 50), (0, 43, 46), (43, 44, 47, 46), (44, 45, 48, 47), (0, 37, 43), (37, 38, 44, 43), (38, 39, 45, 44), (0, 31, 37), (31, 32, 38, 37), (32, 33, 39, 38), (0, 25, 31), (25, 26, 32, 31), (26, 27, 33, 32), (0, 16, 25), (16, 17, 26, 25), (17, 18, 27, 26), (2, 18, 42, 15), (18, 17, 41, 42), (17, 16, 40, 41)])
me_star_005.polygons.foreach_set('material_index', [0, 1, 0, 1, 0, 1, 0, 1, 0, 1, 0, 1, 0, 1, 0, 0, 0, 0, 0, 0, 0, 0, 0, 0, 0, 0, 0, 0, 1, 1, 1, 0, 0, 0, 1, 1, 1, 0, 0, 0, 1, 1, 1, 0, 0, 0, 1, 1, 1, 0, 0, 0, 1, 1, 1, 0, 0, 0, 1, 1, 1, 0, 0, 0, 1, 1, 1, 0, 0, 0])
me_star_005.materials.append(mat_cream)
me_star_005.materials.append(mat_cream_dark)
me_star_005.use_remesh_fix_poles = True
me_star_005.use_remesh_preserve_attributes = False
me_star_005.update()
me_cube_009 = bpy.data.meshes.new('Cube.009')
me_cube_009.from_pydata([(1.0, 1.0, 1.0), (1.0, 1.0, 0.0), (0.0, -1.0, 1.0), (0.0, -1.0, 0.0), (-1.0, 1.0, 1.0), (-1.0, 1.0, 0.0), (0.0, 1.2, 0.0), (0.0, 1.2, 1.0), (0.9892, 1.002, 0.5435), (-0.01082, -0.9977, 0.5435), (-1.011, 1.002, 0.5435), (-0.01082, 1.202, 0.5435), (-1.0, 1.0, 0.4871), (0.0, 1.2, 0.4871), (1.0, 1.0, 0.4871), (0.0, -1.0, 0.4871)], [], [(7, 4, 2), (15, 2, 4, 12), (6, 1, 3), (14, 0, 2, 15), (13, 7, 0, 14), (12, 4, 7, 13), (5, 6, 3), (0, 7, 2), (5, 10, 11, 6), (6, 11, 8, 1), (1, 8, 9, 3), (3, 9, 10, 5), (12, 13, 14, 15), (9, 8, 11, 10)])
me_cube_009.polygons.foreach_set('use_smooth', [True] * 14)
_uv = me_cube_009.uv_layers.new(name='UVMap')
_uv.uv.foreach_set('vector', [0.75, 0.5, 0.875, 0.5, 0.75, 0.75, 0.5, 0.0, 0.625, 0.0, 0.625, 0.25, 0.5, 0.25, 0.25, 0.5, 0.375, 0.5, 0.25, 0.75, 0.5, 0.5, 0.625, 0.5, 0.625, 0.75, 0.5, 0.75, 0.5, 0.375, 0.625, 0.375, 0.625, 0.5, 0.5, 0.5, 0.5, 0.25, 0.625, 0.25, 0.625, 0.375, 0.5, 0.375, 0.125, 0.5, 0.25, 0.5, 0.125, 0.75, 0.625, 0.5, 0.75, 0.5, 0.625, 0.75, 0.375, 0.25, 0.5, 0.25, 0.5, 0.375, 0.375, 0.375, 0.375, 0.375, 0.5, 0.375, 0.5, 0.5, 0.375, 0.5, 0.375, 0.5, 0.5, 0.5, 0.5, 0.75, 0.375, 0.75, 0.375, 0.0, 0.5, 0.0, 0.5, 0.25, 0.375, 0.25, 0.5, 0.25, 0.5, 0.375, 0.5, 0.5, 0.5, 0.0, 0.5, 0.75, 0.5, 0.5, 0.5, 0.375, 0.5, 0.25])
me_cube_009.materials.append(mat_cake)
me_cube_009.use_remesh_preserve_volume = False
me_cube_009.use_remesh_preserve_attributes = False
me_cube_009.use_mirror_vertex_groups = False
me_cube_009.update()
me_cube_010 = bpy.data.meshes.new('Cube.010')
me_cube_010.from_pydata([(1.0, 1.054, 1.0), (0.9758, 1.0, 0.0), (0.0, -1.0, 1.0), (-1.0, 1.054, 1.0), (-0.9758, 1.0, 0.0), (0.0, 1.2, 0.0), (0.0, 1.254, 1.0), (0.0, 1.2, 0.9783), (0.9758, 1.0, 0.9783), (-0.9758, 1.0, 0.9783)], [], [(6, 3, 2), (5, 7, 8, 1), (4, 9, 7, 5), (0, 6, 2)])
me_cube_010.polygons.foreach_set('use_smooth', [True] * 4)
_uv = me_cube_010.uv_layers.new(name='UVMap')
_uv.uv.foreach_set('vector', [0.75, 0.5, 0.875, 0.5, 0.75, 0.75, 0.375, 0.375, 0.625, 0.375, 0.625, 0.5, 0.375, 0.5, 0.375, 0.25, 0.625, 0.25, 0.625, 0.375, 0.375, 0.375, 0.625, 0.5, 0.75, 0.5, 0.625, 0.75])
me_cube_010.materials.append(mat_choco)
me_cube_010.use_remesh_preserve_volume = False
me_cube_010.use_remesh_preserve_attributes = False
me_cube_010.use_mirror_vertex_groups = False
me_cube_010.update()
me_cube_011 = bpy.data.meshes.new('Cube.011')
me_cube_011.from_pydata([(1.0, 1.03, 1.0), (0.0, -1.0, 1.0), (-1.0, 1.03, 1.0), (0.0, 1.23, 1.0)], [], [(3, 2, 1), (0, 3, 1)])
me_cube_011.polygons.foreach_set('use_smooth', [True] * 2)
_uv = me_cube_011.uv_layers.new(name='UVMap')
_uv.uv.foreach_set('vector', [0.75, 0.5, 0.875, 0.5, 0.75, 0.75, 0.625, 0.5, 0.75, 0.5, 0.625, 0.75])
me_cube_011.materials.append(mat_cream)
me_cube_011.use_remesh_preserve_volume = False
me_cube_011.use_remesh_preserve_attributes = False
me_cube_011.use_mirror_vertex_groups = False
me_cube_011.update()
me_star_006 = bpy.data.meshes.new('Star.006')
me_star_006.from_pydata([(-3.245e-08, -2.519e-08, 1.306), (-2.236e-08, -2.555e-08, 1.067), (0.09804, 0.002873, 1.067), (0.1742, 0.09026, 1.067), (0.05888, 0.07844, 1.067), (0.03803, 0.1924, 1.067), (-0.02462, 0.09495, 1.067), (-0.1268, 0.1497, 1.067), (-0.08958, 0.03995, 1.067), (-0.1961, -0.005747, 1.067), (-0.08709, -0.04513, 1.067), (-0.1178, -0.1569, 1.067), (-0.01902, -0.09622, 1.067), (0.04924, -0.1899, 1.067), (0.06338, -0.07486, 1.067), (0.1792, -0.0799, 1.067), (0.04259, 0.0393, 1.226), (0.06451, 0.03984, 1.166), (0.09548, 0.01892, 1.106), (0.02883, -0.05027, 1.226), (0.02448, -0.07176, 1.166), (-0.0028, -0.0973, 1.106), (0.008339, -0.1156, 1.226), (-0.019, -0.1576, 1.166), (-0.09016, -0.1742, 1.106), (0.04264, 0.1078, 1.226), (0.08549, 0.1337, 1.166), (0.1568, 0.1178, 1.106), (0.09558, -0.06555, 1.226), (0.1114, -0.1131, 1.166), (0.08, -0.1791, 1.106), (-0.00417, 0.0578, 1.226), (0.009075, 0.07527, 1.166), (0.04474, 0.08645, 1.106), (0.05728, -0.008796, 1.226), (0.07137, -0.0256, 1.166), (0.07433, -0.06285, 1.106), (-0.05767, 0.1005, 1.226), (-0.05126, 0.1502, 1.166), (0.005643, 0.1961, 1.106), (0.1108, 0.03385, 1.226), (0.1579, 0.01654, 1.166), (0.1899, -0.04914, 1.106), (-0.04779, 0.03278, 1.226), (-0.05319, 0.05403, 1.166), (-0.03969, 0.08888, 1.106), (-0.1146, 0.01759, 1.226), (-0.1494, 0.05359, 1.166), (-0.1498, 0.1267, 1.106), (-0.05542, -0.01693, 1.226), (-0.07541, -0.007903, 1.166), (-0.09424, 0.02438, 1.106), (-0.08518, -0.07859, 1.226), (-0.135, -0.0834, 1.166), (-0.1924, -0.03813, 1.106), (-0.02132, -0.05388, 1.226), (-0.04084, -0.06388, 1.166), (-0.07782, -0.05848, 1.106)], [], [(16, 0, 40), (18, 2, 3, 27), (27, 3, 4, 33), (33, 4, 5, 39), (39, 5, 6, 45), (45, 6, 7, 48), (48, 7, 8, 51), (51, 8, 9, 54), (54, 9, 10, 57), (57, 10, 11, 24), (24, 11, 12, 21), (21, 12, 13, 30), (30, 13, 14, 36), (36, 14, 15, 42), (1, 2, 15), (2, 1, 3), (3, 1, 4), (4, 1, 5), (5, 1, 6), (6, 1, 7), (7, 1, 8), (8, 1, 9), (9, 1, 10), (10, 1, 11), (11, 1, 12), (12, 1, 13), (13, 1, 14), (14, 1, 15), (0, 34, 40), (34, 35, 41, 40), (35, 36, 42, 41), (0, 28, 34), (28, 29, 35, 34), (29, 30, 36, 35), (0, 19, 28), (19, 20, 29, 28), (20, 21, 30, 29), (0, 22, 19), (22, 23, 20, 19), (23, 24, 21, 20), (0, 55, 22), (55, 56, 23, 22), (56, 57, 24, 23), (0, 52, 55), (52, 53, 56, 55), (53, 54, 57, 56), (0, 49, 52), (49, 50, 53, 52), (50, 51, 54, 53), (0, 46, 49), (46, 47, 50, 49), (47, 48, 51, 50), (0, 43, 46), (43, 44, 47, 46), (44, 45, 48, 47), (0, 37, 43), (37, 38, 44, 43), (38, 39, 45, 44), (0, 31, 37), (31, 32, 38, 37), (32, 33, 39, 38), (0, 25, 31), (25, 26, 32, 31), (26, 27, 33, 32), (0, 16, 25), (16, 17, 26, 25), (17, 18, 27, 26), (2, 18, 42, 15), (18, 17, 41, 42), (17, 16, 40, 41)])
me_star_006.polygons.foreach_set('material_index', [0, 1, 0, 1, 0, 1, 0, 1, 0, 1, 0, 1, 0, 1, 0, 0, 0, 0, 0, 0, 0, 0, 0, 0, 0, 0, 0, 0, 1, 1, 1, 0, 0, 0, 1, 1, 1, 0, 0, 0, 1, 1, 1, 0, 0, 0, 1, 1, 1, 0, 0, 0, 1, 1, 1, 0, 0, 0, 1, 1, 1, 0, 0, 0, 1, 1, 1, 0, 0, 0])
me_star_006.materials.append(mat_cream)
me_star_006.materials.append(mat_cream_dark)
me_star_006.use_remesh_fix_poles = True
me_star_006.use_remesh_preserve_attributes = False
me_star_006.update()
me_star_007 = bpy.data.meshes.new('Star.007')
me_star_007.from_pydata([(-3.245e-08, -2.519e-08, 1.306), (-2.236e-08, -2.555e-08, 1.067), (0.09804, 0.002873, 1.067), (0.1742, 0.09026, 1.067), (0.05888, 0.07844, 1.067), (0.03803, 0.1924, 1.067), (-0.02462, 0.09495, 1.067), (-0.1268, 0.1497, 1.067), (-0.08958, 0.03995, 1.067), (-0.1961, -0.005747, 1.067), (-0.08709, -0.04513, 1.067), (-0.1178, -0.1569, 1.067), (-0.01902, -0.09622, 1.067), (0.04924, -0.1899, 1.067), (0.06338, -0.07486, 1.067), (0.1792, -0.0799, 1.067), (0.04259, 0.0393, 1.226), (0.06451, 0.03984, 1.166), (0.09548, 0.01892, 1.106), (0.02883, -0.05027, 1.226), (0.02448, -0.07176, 1.166), (-0.0028, -0.0973, 1.106), (0.008339, -0.1156, 1.226), (-0.019, -0.1576, 1.166), (-0.09016, -0.1742, 1.106), (0.04264, 0.1078, 1.226), (0.08549, 0.1337, 1.166), (0.1568, 0.1178, 1.106), (0.09558, -0.06555, 1.226), (0.1114, -0.1131, 1.166), (0.08, -0.1791, 1.106), (-0.00417, 0.0578, 1.226), (0.009075, 0.07527, 1.166), (0.04474, 0.08645, 1.106), (0.05728, -0.008796, 1.226), (0.07137, -0.0256, 1.166), (0.07433, -0.06285, 1.106), (-0.05767, 0.1005, 1.226), (-0.05126, 0.1502, 1.166), (0.005643, 0.1961, 1.106), (0.1108, 0.03385, 1.226), (0.1579, 0.01654, 1.166), (0.1899, -0.04914, 1.106), (-0.04779, 0.03278, 1.226), (-0.05319, 0.05403, 1.166), (-0.03969, 0.08888, 1.106), (-0.1146, 0.01759, 1.226), (-0.1494, 0.05359, 1.166), (-0.1498, 0.1267, 1.106), (-0.05542, -0.01693, 1.226), (-0.07541, -0.007903, 1.166), (-0.09424, 0.02438, 1.106), (-0.08518, -0.07859, 1.226), (-0.135, -0.0834, 1.166), (-0.1924, -0.03813, 1.106), (-0.02132, -0.05388, 1.226), (-0.04084, -0.06388, 1.166), (-0.07782, -0.05848, 1.106)], [], [(16, 0, 40), (18, 2, 3, 27), (27, 3, 4, 33), (33, 4, 5, 39), (39, 5, 6, 45), (45, 6, 7, 48), (48, 7, 8, 51), (51, 8, 9, 54), (54, 9, 10, 57), (57, 10, 11, 24), (24, 11, 12, 21), (21, 12, 13, 30), (30, 13, 14, 36), (36, 14, 15, 42), (1, 2, 15), (2, 1, 3), (3, 1, 4), (4, 1, 5), (5, 1, 6), (6, 1, 7), (7, 1, 8), (8, 1, 9), (9, 1, 10), (10, 1, 11), (11, 1, 12), (12, 1, 13), (13, 1, 14), (14, 1, 15), (0, 34, 40), (34, 35, 41, 40), (35, 36, 42, 41), (0, 28, 34), (28, 29, 35, 34), (29, 30, 36, 35), (0, 19, 28), (19, 20, 29, 28), (20, 21, 30, 29), (0, 22, 19), (22, 23, 20, 19), (23, 24, 21, 20), (0, 55, 22), (55, 56, 23, 22), (56, 57, 24, 23), (0, 52, 55), (52, 53, 56, 55), (53, 54, 57, 56), (0, 49, 52), (49, 50, 53, 52), (50, 51, 54, 53), (0, 46, 49), (46, 47, 50, 49), (47, 48, 51, 50), (0, 43, 46), (43, 44, 47, 46), (44, 45, 48, 47), (0, 37, 43), (37, 38, 44, 43), (38, 39, 45, 44), (0, 31, 37), (31, 32, 38, 37), (32, 33, 39, 38), (0, 25, 31), (25, 26, 32, 31), (26, 27, 33, 32), (0, 16, 25), (16, 17, 26, 25), (17, 18, 27, 26), (2, 18, 42, 15), (18, 17, 41, 42), (17, 16, 40, 41)])
me_star_007.polygons.foreach_set('material_index', [0, 1, 0, 1, 0, 1, 0, 1, 0, 1, 0, 1, 0, 1, 0, 0, 0, 0, 0, 0, 0, 0, 0, 0, 0, 0, 0, 0, 1, 1, 1, 0, 0, 0, 1, 1, 1, 0, 0, 0, 1, 1, 1, 0, 0, 0, 1, 1, 1, 0, 0, 0, 1, 1, 1, 0, 0, 0, 1, 1, 1, 0, 0, 0, 1, 1, 1, 0, 0, 0])
me_star_007.materials.append(mat_cream)
me_star_007.materials.append(mat_cream_dark)
me_star_007.use_remesh_fix_poles = True
me_star_007.use_remesh_preserve_attributes = False
me_star_007.update()
me_cube_012 = bpy.data.meshes.new('Cube.012')
me_cube_012.from_pydata([(1.0, 1.0, 1.0), (1.0, 1.0, 0.0), (0.0, -1.0, 1.0), (0.0, -1.0, 0.0), (-1.0, 1.0, 1.0), (-1.0, 1.0, 0.0), (0.0, 1.2, 0.0), (0.0, 1.2, 1.0), (0.9892, 1.002, 0.5435), (-0.01082, -0.9977, 0.5435), (-1.011, 1.002, 0.5435), (-0.01082, 1.202, 0.5435), (-1.0, 1.0, 0.4871), (0.0, 1.2, 0.4871), (1.0, 1.0, 0.4871), (0.0, -1.0, 0.4871)], [], [(7, 4, 2), (15, 2, 4, 12), (6, 1, 3), (14, 0, 2, 15), (13, 7, 0, 14), (12, 4, 7, 13), (5, 6, 3), (0, 7, 2), (5, 10, 11, 6), (6, 11, 8, 1), (1, 8, 9, 3), (3, 9, 10, 5), (12, 13, 14, 15), (9, 8, 11, 10)])
me_cube_012.polygons.foreach_set('use_smooth', [True] * 14)
_uv = me_cube_012.uv_layers.new(name='UVMap')
_uv.uv.foreach_set('vector', [0.75, 0.5, 0.875, 0.5, 0.75, 0.75, 0.5, 0.0, 0.625, 0.0, 0.625, 0.25, 0.5, 0.25, 0.25, 0.5, 0.375, 0.5, 0.25, 0.75, 0.5, 0.5, 0.625, 0.5, 0.625, 0.75, 0.5, 0.75, 0.5, 0.375, 0.625, 0.375, 0.625, 0.5, 0.5, 0.5, 0.5, 0.25, 0.625, 0.25, 0.625, 0.375, 0.5, 0.375, 0.125, 0.5, 0.25, 0.5, 0.125, 0.75, 0.625, 0.5, 0.75, 0.5, 0.625, 0.75, 0.375, 0.25, 0.5, 0.25, 0.5, 0.375, 0.375, 0.375, 0.375, 0.375, 0.5, 0.375, 0.5, 0.5, 0.375, 0.5, 0.375, 0.5, 0.5, 0.5, 0.5, 0.75, 0.375, 0.75, 0.375, 0.0, 0.5, 0.0, 0.5, 0.25, 0.375, 0.25, 0.5, 0.25, 0.5, 0.375, 0.5, 0.5, 0.5, 0.0, 0.5, 0.75, 0.5, 0.5, 0.5, 0.375, 0.5, 0.25])
me_cube_012.materials.append(mat_cake)
me_cube_012.use_remesh_preserve_volume = False
me_cube_012.use_remesh_preserve_attributes = False
me_cube_012.use_mirror_vertex_groups = False
me_cube_012.update()
me_cube_013 = bpy.data.meshes.new('Cube.013')
me_cube_013.from_pydata([(1.0, 1.054, 1.0), (0.9758, 1.0, 0.0), (0.0, -1.0, 1.0), (-1.0, 1.054, 1.0), (-0.9758, 1.0, 0.0), (0.0, 1.2, 0.0), (0.0, 1.254, 1.0), (0.0, 1.2, 0.9783), (0.9758, 1.0, 0.9783), (-0.9758, 1.0, 0.9783)], [], [(6, 3, 2), (5, 7, 8, 1), (4, 9, 7, 5), (0, 6, 2)])
me_cube_013.polygons.foreach_set('use_smooth', [True] * 4)
_uv = me_cube_013.uv_layers.new(name='UVMap')
_uv.uv.foreach_set('vector', [0.75, 0.5, 0.875, 0.5, 0.75, 0.75, 0.375, 0.375, 0.625, 0.375, 0.625, 0.5, 0.375, 0.5, 0.375, 0.25, 0.625, 0.25, 0.625, 0.375, 0.375, 0.375, 0.625, 0.5, 0.75, 0.5, 0.625, 0.75])
me_cube_013.materials.append(mat_choco)
me_cube_013.use_remesh_preserve_volume = False
me_cube_013.use_remesh_preserve_attributes = False
me_cube_013.use_mirror_vertex_groups = False
me_cube_013.update()
me_cube_014 = bpy.data.meshes.new('Cube.014')
me_cube_014.from_pydata([(1.0, 1.03, 1.0), (0.0, -1.0, 1.0), (-1.0, 1.03, 1.0), (0.0, 1.23, 1.0)], [], [(3, 2, 1), (0, 3, 1)])
me_cube_014.polygons.foreach_set('use_smooth', [True] * 2)
_uv = me_cube_014.uv_layers.new(name='UVMap')
_uv.uv.foreach_set('vector', [0.75, 0.5, 0.875, 0.5, 0.75, 0.75, 0.625, 0.5, 0.75, 0.5, 0.625, 0.75])
me_cube_014.materials.append(mat_cream)
me_cube_014.use_remesh_preserve_volume = False
me_cube_014.use_remesh_preserve_attributes = False
me_cube_014.use_mirror_vertex_groups = False
me_cube_014.update()
me_star_008 = bpy.data.meshes.new('Star.008')
me_star_008.from_pydata([(-3.245e-08, -2.519e-08, 1.306), (-2.236e-08, -2.555e-08, 1.067), (0.09804, 0.002873, 1.067), (0.1742, 0.09026, 1.067), (0.05888, 0.07844, 1.067), (0.03803, 0.1924, 1.067), (-0.02462, 0.09495, 1.067), (-0.1268, 0.1497, 1.067), (-0.08958, 0.03995, 1.067), (-0.1961, -0.005747, 1.067), (-0.08709, -0.04513, 1.067), (-0.1178, -0.1569, 1.067), (-0.01902, -0.09622, 1.067), (0.04924, -0.1899, 1.067), (0.06338, -0.07486, 1.067), (0.1792, -0.0799, 1.067), (0.04259, 0.0393, 1.226), (0.06451, 0.03984, 1.166), (0.09548, 0.01892, 1.106), (0.02883, -0.05027, 1.226), (0.02448, -0.07176, 1.166), (-0.0028, -0.0973, 1.106), (0.008339, -0.1156, 1.226), (-0.019, -0.1576, 1.166), (-0.09016, -0.1742, 1.106), (0.04264, 0.1078, 1.226), (0.08549, 0.1337, 1.166), (0.1568, 0.1178, 1.106), (0.09558, -0.06555, 1.226), (0.1114, -0.1131, 1.166), (0.08, -0.1791, 1.106), (-0.00417, 0.0578, 1.226), (0.009075, 0.07527, 1.166), (0.04474, 0.08645, 1.106), (0.05728, -0.008796, 1.226), (0.07137, -0.0256, 1.166), (0.07433, -0.06285, 1.106), (-0.05767, 0.1005, 1.226), (-0.05126, 0.1502, 1.166), (0.005643, 0.1961, 1.106), (0.1108, 0.03385, 1.226), (0.1579, 0.01654, 1.166), (0.1899, -0.04914, 1.106), (-0.04779, 0.03278, 1.226), (-0.05319, 0.05403, 1.166), (-0.03969, 0.08888, 1.106), (-0.1146, 0.01759, 1.226), (-0.1494, 0.05359, 1.166), (-0.1498, 0.1267, 1.106), (-0.05542, -0.01693, 1.226), (-0.07541, -0.007903, 1.166), (-0.09424, 0.02438, 1.106), (-0.08518, -0.07859, 1.226), (-0.135, -0.0834, 1.166), (-0.1924, -0.03813, 1.106), (-0.02132, -0.05388, 1.226), (-0.04084, -0.06388, 1.166), (-0.07782, -0.05848, 1.106)], [], [(16, 0, 40), (18, 2, 3, 27), (27, 3, 4, 33), (33, 4, 5, 39), (39, 5, 6, 45), (45, 6, 7, 48), (48, 7, 8, 51), (51, 8, 9, 54), (54, 9, 10, 57), (57, 10, 11, 24), (24, 11, 12, 21), (21, 12, 13, 30), (30, 13, 14, 36), (36, 14, 15, 42), (1, 2, 15), (2, 1, 3), (3, 1, 4), (4, 1, 5), (5, 1, 6), (6, 1, 7), (7, 1, 8), (8, 1, 9), (9, 1, 10), (10, 1, 11), (11, 1, 12), (12, 1, 13), (13, 1, 14), (14, 1, 15), (0, 34, 40), (34, 35, 41, 40), (35, 36, 42, 41), (0, 28, 34), (28, 29, 35, 34), (29, 30, 36, 35), (0, 19, 28), (19, 20, 29, 28), (20, 21, 30, 29), (0, 22, 19), (22, 23, 20, 19), (23, 24, 21, 20), (0, 55, 22), (55, 56, 23, 22), (56, 57, 24, 23), (0, 52, 55), (52, 53, 56, 55), (53, 54, 57, 56), (0, 49, 52), (49, 50, 53, 52), (50, 51, 54, 53), (0, 46, 49), (46, 47, 50, 49), (47, 48, 51, 50), (0, 43, 46), (43, 44, 47, 46), (44, 45, 48, 47), (0, 37, 43), (37, 38, 44, 43), (38, 39, 45, 44), (0, 31, 37), (31, 32, 38, 37), (32, 33, 39, 38), (0, 25, 31), (25, 26, 32, 31), (26, 27, 33, 32), (0, 16, 25), (16, 17, 26, 25), (17, 18, 27, 26), (2, 18, 42, 15), (18, 17, 41, 42), (17, 16, 40, 41)])
me_star_008.polygons.foreach_set('material_index', [0, 1, 0, 1, 0, 1, 0, 1, 0, 1, 0, 1, 0, 1, 0, 0, 0, 0, 0, 0, 0, 0, 0, 0, 0, 0, 0, 0, 1, 1, 1, 0, 0, 0, 1, 1, 1, 0, 0, 0, 1, 1, 1, 0, 0, 0, 1, 1, 1, 0, 0, 0, 1, 1, 1, 0, 0, 0, 1, 1, 1, 0, 0, 0, 1, 1, 1, 0, 0, 0])
me_star_008.materials.append(mat_cream)
me_star_008.materials.append(mat_cream_dark)
me_star_008.use_remesh_fix_poles = True
me_star_008.use_remesh_preserve_attributes = False
me_star_008.update()
me_star_009 = bpy.data.meshes.new('Star.009')
me_star_009.from_pydata([(-3.245e-08, -2.519e-08, 1.306), (-2.236e-08, -2.555e-08, 1.067), (0.09804, 0.002873, 1.067), (0.1742, 0.09026, 1.067), (0.05888, 0.07844, 1.067), (0.03803, 0.1924, 1.067), (-0.02462, 0.09495, 1.067), (-0.1268, 0.1497, 1.067), (-0.08958, 0.03995, 1.067), (-0.1961, -0.005747, 1.067), (-0.08709, -0.04513, 1.067), (-0.1178, -0.1569, 1.067), (-0.01902, -0.09622, 1.067), (0.04924, -0.1899, 1.067), (0.06338, -0.07486, 1.067), (0.1792, -0.0799, 1.067), (0.04259, 0.0393, 1.226), (0.06451, 0.03984, 1.166), (0.09548, 0.01892, 1.106), (0.02883, -0.05027, 1.226), (0.02448, -0.07176, 1.166), (-0.0028, -0.0973, 1.106), (0.008339, -0.1156, 1.226), (-0.019, -0.1576, 1.166), (-0.09016, -0.1742, 1.106), (0.04264, 0.1078, 1.226), (0.08549, 0.1337, 1.166), (0.1568, 0.1178, 1.106), (0.09558, -0.06555, 1.226), (0.1114, -0.1131, 1.166), (0.08, -0.1791, 1.106), (-0.00417, 0.0578, 1.226), (0.009075, 0.07527, 1.166), (0.04474, 0.08645, 1.106), (0.05728, -0.008796, 1.226), (0.07137, -0.0256, 1.166), (0.07433, -0.06285, 1.106), (-0.05767, 0.1005, 1.226), (-0.05126, 0.1502, 1.166), (0.005643, 0.1961, 1.106), (0.1108, 0.03385, 1.226), (0.1579, 0.01654, 1.166), (0.1899, -0.04914, 1.106), (-0.04779, 0.03278, 1.226), (-0.05319, 0.05403, 1.166), (-0.03969, 0.08888, 1.106), (-0.1146, 0.01759, 1.226), (-0.1494, 0.05359, 1.166), (-0.1498, 0.1267, 1.106), (-0.05542, -0.01693, 1.226), (-0.07541, -0.007903, 1.166), (-0.09424, 0.02438, 1.106), (-0.08518, -0.07859, 1.226), (-0.135, -0.0834, 1.166), (-0.1924, -0.03813, 1.106), (-0.02132, -0.05388, 1.226), (-0.04084, -0.06388, 1.166), (-0.07782, -0.05848, 1.106)], [], [(16, 0, 40), (18, 2, 3, 27), (27, 3, 4, 33), (33, 4, 5, 39), (39, 5, 6, 45), (45, 6, 7, 48), (48, 7, 8, 51), (51, 8, 9, 54), (54, 9, 10, 57), (57, 10, 11, 24), (24, 11, 12, 21), (21, 12, 13, 30), (30, 13, 14, 36), (36, 14, 15, 42), (1, 2, 15), (2, 1, 3), (3, 1, 4), (4, 1, 5), (5, 1, 6), (6, 1, 7), (7, 1, 8), (8, 1, 9), (9, 1, 10), (10, 1, 11), (11, 1, 12), (12, 1, 13), (13, 1, 14), (14, 1, 15), (0, 34, 40), (34, 35, 41, 40), (35, 36, 42, 41), (0, 28, 34), (28, 29, 35, 34), (29, 30, 36, 35), (0, 19, 28), (19, 20, 29, 28), (20, 21, 30, 29), (0, 22, 19), (22, 23, 20, 19), (23, 24, 21, 20), (0, 55, 22), (55, 56, 23, 22), (56, 57, 24, 23), (0, 52, 55), (52, 53, 56, 55), (53, 54, 57, 56), (0, 49, 52), (49, 50, 53, 52), (50, 51, 54, 53), (0, 46, 49), (46, 47, 50, 49), (47, 48, 51, 50), (0, 43, 46), (43, 44, 47, 46), (44, 45, 48, 47), (0, 37, 43), (37, 38, 44, 43), (38, 39, 45, 44), (0, 31, 37), (31, 32, 38, 37), (32, 33, 39, 38), (0, 25, 31), (25, 26, 32, 31), (26, 27, 33, 32), (0, 16, 25), (16, 17, 26, 25), (17, 18, 27, 26), (2, 18, 42, 15), (18, 17, 41, 42), (17, 16, 40, 41)])
me_star_009.polygons.foreach_set('material_index', [0, 1, 0, 1, 0, 1, 0, 1, 0, 1, 0, 1, 0, 1, 0, 0, 0, 0, 0, 0, 0, 0, 0, 0, 0, 0, 0, 0, 1, 1, 1, 0, 0, 0, 1, 1, 1, 0, 0, 0, 1, 1, 1, 0, 0, 0, 1, 1, 1, 0, 0, 0, 1, 1, 1, 0, 0, 0, 1, 1, 1, 0, 0, 0, 1, 1, 1, 0, 0, 0])
me_star_009.materials.append(mat_cream)
me_star_009.materials.append(mat_cream_dark)
me_star_009.use_remesh_fix_poles = True
me_star_009.use_remesh_preserve_attributes = False
me_star_009.update()
me_cube_015 = bpy.data.meshes.new('Cube.015')
me_cube_015.from_pydata([(1.0, 1.0, 1.0), (1.0, 1.0, 0.0), (0.0, -1.0, 1.0), (0.0, -1.0, 0.0), (-1.0, 1.0, 1.0), (-1.0, 1.0, 0.0), (0.0, 1.2, 0.0), (0.0, 1.2, 1.0), (0.9892, 1.002, 0.5435), (-0.01082, -0.9977, 0.5435), (-1.011, 1.002, 0.5435), (-0.01082, 1.202, 0.5435), (-1.0, 1.0, 0.4871), (0.0, 1.2, 0.4871), (1.0, 1.0, 0.4871), (0.0, -1.0, 0.4871)], [], [(7, 4, 2), (15, 2, 4, 12), (6, 1, 3), (14, 0, 2, 15), (13, 7, 0, 14), (12, 4, 7, 13), (5, 6, 3), (0, 7, 2), (5, 10, 11, 6), (6, 11, 8, 1), (1, 8, 9, 3), (3, 9, 10, 5), (12, 13, 14, 15), (9, 8, 11, 10)])
me_cube_015.polygons.foreach_set('use_smooth', [True] * 14)
_uv = me_cube_015.uv_layers.new(name='UVMap')
_uv.uv.foreach_set('vector', [0.75, 0.5, 0.875, 0.5, 0.75, 0.75, 0.5, 0.0, 0.625, 0.0, 0.625, 0.25, 0.5, 0.25, 0.25, 0.5, 0.375, 0.5, 0.25, 0.75, 0.5, 0.5, 0.625, 0.5, 0.625, 0.75, 0.5, 0.75, 0.5, 0.375, 0.625, 0.375, 0.625, 0.5, 0.5, 0.5, 0.5, 0.25, 0.625, 0.25, 0.625, 0.375, 0.5, 0.375, 0.125, 0.5, 0.25, 0.5, 0.125, 0.75, 0.625, 0.5, 0.75, 0.5, 0.625, 0.75, 0.375, 0.25, 0.5, 0.25, 0.5, 0.375, 0.375, 0.375, 0.375, 0.375, 0.5, 0.375, 0.5, 0.5, 0.375, 0.5, 0.375, 0.5, 0.5, 0.5, 0.5, 0.75, 0.375, 0.75, 0.375, 0.0, 0.5, 0.0, 0.5, 0.25, 0.375, 0.25, 0.5, 0.25, 0.5, 0.375, 0.5, 0.5, 0.5, 0.0, 0.5, 0.75, 0.5, 0.5, 0.5, 0.375, 0.5, 0.25])
me_cube_015.materials.append(mat_cake)
me_cube_015.use_remesh_preserve_volume = False
me_cube_015.use_remesh_preserve_attributes = False
me_cube_015.use_mirror_vertex_groups = False
me_cube_015.update()
me_cube_016 = bpy.data.meshes.new('Cube.016')
me_cube_016.from_pydata([(1.0, 1.054, 1.0), (0.9758, 1.0, 0.0), (0.0, -1.0, 1.0), (-1.0, 1.054, 1.0), (-0.9758, 1.0, 0.0), (0.0, 1.2, 0.0), (0.0, 1.254, 1.0), (0.0, 1.2, 0.9783), (0.9758, 1.0, 0.9783), (-0.9758, 1.0, 0.9783)], [], [(6, 3, 2), (5, 7, 8, 1), (4, 9, 7, 5), (0, 6, 2)])
me_cube_016.polygons.foreach_set('use_smooth', [True] * 4)
me_cube_016.polygons.foreach_set('material_index', [0, 1, 1, 0])
_uv = me_cube_016.uv_layers.new(name='UVMap')
_uv.uv.foreach_set('vector', [0.75, 0.5, 0.875, 0.5, 0.75, 0.75, 0.375, 0.375, 0.625, 0.375, 0.625, 0.5, 0.375, 0.5, 0.375, 0.25, 0.625, 0.25, 0.625, 0.375, 0.375, 0.375, 0.625, 0.5, 0.75, 0.5, 0.625, 0.75])
me_cube_016.materials.append(mat_choco)
me_cube_016.materials.append(mat_choco_001)
me_cube_016.use_remesh_preserve_volume = False
me_cube_016.use_remesh_preserve_attributes = False
me_cube_016.use_mirror_vertex_groups = False
me_cube_016.update()
me_cube_017 = bpy.data.meshes.new('Cube.017')
me_cube_017.from_pydata([(1.0, 1.03, 1.0), (0.0, -1.0, 1.0), (-1.0, 1.03, 1.0), (0.0, 1.23, 1.0)], [], [(3, 2, 1), (0, 3, 1)])
me_cube_017.polygons.foreach_set('use_smooth', [True] * 2)
_uv = me_cube_017.uv_layers.new(name='UVMap')
_uv.uv.foreach_set('vector', [0.75, 0.5, 0.875, 0.5, 0.75, 0.75, 0.625, 0.5, 0.75, 0.5, 0.625, 0.75])
me_cube_017.materials.append(mat_cream)
me_cube_017.use_remesh_preserve_volume = False
me_cube_017.use_remesh_preserve_attributes = False
me_cube_017.use_mirror_vertex_groups = False
me_cube_017.update()
me_star_010 = bpy.data.meshes.new('Star.010')
me_star_010.from_pydata([(-3.245e-08, -2.519e-08, 1.306), (-2.236e-08, -2.555e-08, 1.067), (0.09804, 0.002873, 1.067), (0.1742, 0.09026, 1.067), (0.05888, 0.07844, 1.067), (0.03803, 0.1924, 1.067), (-0.02462, 0.09495, 1.067), (-0.1268, 0.1497, 1.067), (-0.08958, 0.03995, 1.067), (-0.1961, -0.005747, 1.067), (-0.08709, -0.04513, 1.067), (-0.1178, -0.1569, 1.067), (-0.01902, -0.09622, 1.067), (0.04924, -0.1899, 1.067), (0.06338, -0.07486, 1.067), (0.1792, -0.0799, 1.067), (0.04259, 0.0393, 1.226), (0.06451, 0.03984, 1.166), (0.09548, 0.01892, 1.106), (0.02883, -0.05027, 1.226), (0.02448, -0.07176, 1.166), (-0.0028, -0.0973, 1.106), (0.008339, -0.1156, 1.226), (-0.019, -0.1576, 1.166), (-0.09016, -0.1742, 1.106), (0.04264, 0.1078, 1.226), (0.08549, 0.1337, 1.166), (0.1568, 0.1178, 1.106), (0.09558, -0.06555, 1.226), (0.1114, -0.1131, 1.166), (0.08, -0.1791, 1.106), (-0.00417, 0.0578, 1.226), (0.009075, 0.07527, 1.166), (0.04474, 0.08645, 1.106), (0.05728, -0.008796, 1.226), (0.07137, -0.0256, 1.166), (0.07433, -0.06285, 1.106), (-0.05767, 0.1005, 1.226), (-0.05126, 0.1502, 1.166), (0.005643, 0.1961, 1.106), (0.1108, 0.03385, 1.226), (0.1579, 0.01654, 1.166), (0.1899, -0.04914, 1.106), (-0.04779, 0.03278, 1.226), (-0.05319, 0.05403, 1.166), (-0.03969, 0.08888, 1.106), (-0.1146, 0.01759, 1.226), (-0.1494, 0.05359, 1.166), (-0.1498, 0.1267, 1.106), (-0.05542, -0.01693, 1.226), (-0.07541, -0.007903, 1.166), (-0.09424, 0.02438, 1.106), (-0.08518, -0.07859, 1.226), (-0.135, -0.0834, 1.166), (-0.1924, -0.03813, 1.106), (-0.02132, -0.05388, 1.226), (-0.04084, -0.06388, 1.166), (-0.07782, -0.05848, 1.106)], [], [(16, 0, 40), (18, 2, 3, 27), (27, 3, 4, 33), (33, 4, 5, 39), (39, 5, 6, 45), (45, 6, 7, 48), (48, 7, 8, 51), (51, 8, 9, 54), (54, 9, 10, 57), (57, 10, 11, 24), (24, 11, 12, 21), (21, 12, 13, 30), (30, 13, 14, 36), (36, 14, 15, 42), (1, 2, 15), (2, 1, 3), (3, 1, 4), (4, 1, 5), (5, 1, 6), (6, 1, 7), (7, 1, 8), (8, 1, 9), (9, 1, 10), (10, 1, 11), (11, 1, 12), (12, 1, 13), (13, 1, 14), (14, 1, 15), (0, 34, 40), (34, 35, 41, 40), (35, 36, 42, 41), (0, 28, 34), (28, 29, 35, 34), (29, 30, 36, 35), (0, 19, 28), (19, 20, 29, 28), (20, 21, 30, 29), (0, 22, 19), (22, 23, 20, 19), (23, 24, 21, 20), (0, 55, 22), (55, 56, 23, 22), (56, 57, 24, 23), (0, 52, 55), (52, 53, 56, 55), (53, 54, 57, 56), (0, 49, 52), (49, 50, 53, 52), (50, 51, 54, 53), (0, 46, 49), (46, 47, 50, 49), (47, 48, 51, 50), (0, 43, 46), (43, 44, 47, 46), (44, 45, 48, 47), (0, 37, 43), (37, 38, 44, 43), (38, 39, 45, 44), (0, 31, 37), (31, 32, 38, 37), (32, 33, 39, 38), (0, 25, 31), (25, 26, 32, 31), (26, 27, 33, 32), (0, 16, 25), (16, 17, 26, 25), (17, 18, 27, 26), (2, 18, 42, 15), (18, 17, 41, 42), (17, 16, 40, 41)])
me_star_010.polygons.foreach_set('material_index', [0, 1, 0, 1, 0, 1, 0, 1, 0, 1, 0, 1, 0, 1, 0, 0, 0, 0, 0, 0, 0, 0, 0, 0, 0, 0, 0, 0, 1, 1, 1, 0, 0, 0, 1, 1, 1, 0, 0, 0, 1, 1, 1, 0, 0, 0, 1, 1, 1, 0, 0, 0, 1, 1, 1, 0, 0, 0, 1, 1, 1, 0, 0, 0, 1, 1, 1, 0, 0, 0])
me_star_010.materials.append(mat_cream)
me_star_010.materials.append(mat_cream_dark)
me_star_010.use_remesh_fix_poles = True
me_star_010.use_remesh_preserve_attributes = False
me_star_010.update()
me_star_011 = bpy.data.meshes.new('Star.011')
me_star_011.from_pydata([(-3.245e-08, -2.519e-08, 1.306), (-2.236e-08, -2.555e-08, 1.067), (0.09804, 0.002873, 1.067), (0.1742, 0.09026, 1.067), (0.05888, 0.07844, 1.067), (0.03803, 0.1924, 1.067), (-0.02462, 0.09495, 1.067), (-0.1268, 0.1497, 1.067), (-0.08958, 0.03995, 1.067), (-0.1961, -0.005747, 1.067), (-0.08709, -0.04513, 1.067), (-0.1178, -0.1569, 1.067), (-0.01902, -0.09622, 1.067), (0.04924, -0.1899, 1.067), (0.06338, -0.07486, 1.067), (0.1792, -0.0799, 1.067), (0.04259, 0.0393, 1.226), (0.06451, 0.03984, 1.166), (0.09548, 0.01892, 1.106), (0.02883, -0.05027, 1.226), (0.02448, -0.07176, 1.166), (-0.0028, -0.0973, 1.106), (0.008339, -0.1156, 1.226), (-0.019, -0.1576, 1.166), (-0.09016, -0.1742, 1.106), (0.04264, 0.1078, 1.226), (0.08549, 0.1337, 1.166), (0.1568, 0.1178, 1.106), (0.09558, -0.06555, 1.226), (0.1114, -0.1131, 1.166), (0.08, -0.1791, 1.106), (-0.00417, 0.0578, 1.226), (0.009075, 0.07527, 1.166), (0.04474, 0.08645, 1.106), (0.05728, -0.008796, 1.226), (0.07137, -0.0256, 1.166), (0.07433, -0.06285, 1.106), (-0.05767, 0.1005, 1.226), (-0.05126, 0.1502, 1.166), (0.005643, 0.1961, 1.106), (0.1108, 0.03385, 1.226), (0.1579, 0.01654, 1.166), (0.1899, -0.04914, 1.106), (-0.04779, 0.03278, 1.226), (-0.05319, 0.05403, 1.166), (-0.03969, 0.08888, 1.106), (-0.1146, 0.01759, 1.226), (-0.1494, 0.05359, 1.166), (-0.1498, 0.1267, 1.106), (-0.05542, -0.01693, 1.226), (-0.07541, -0.007903, 1.166), (-0.09424, 0.02438, 1.106), (-0.08518, -0.07859, 1.226), (-0.135, -0.0834, 1.166), (-0.1924, -0.03813, 1.106), (-0.02132, -0.05388, 1.226), (-0.04084, -0.06388, 1.166), (-0.07782, -0.05848, 1.106)], [], [(16, 0, 40), (18, 2, 3, 27), (27, 3, 4, 33), (33, 4, 5, 39), (39, 5, 6, 45), (45, 6, 7, 48), (48, 7, 8, 51), (51, 8, 9, 54), (54, 9, 10, 57), (57, 10, 11, 24), (24, 11, 12, 21), (21, 12, 13, 30), (30, 13, 14, 36), (36, 14, 15, 42), (1, 2, 15), (2, 1, 3), (3, 1, 4), (4, 1, 5), (5, 1, 6), (6, 1, 7), (7, 1, 8), (8, 1, 9), (9, 1, 10), (10, 1, 11), (11, 1, 12), (12, 1, 13), (13, 1, 14), (14, 1, 15), (0, 34, 40), (34, 35, 41, 40), (35, 36, 42, 41), (0, 28, 34), (28, 29, 35, 34), (29, 30, 36, 35), (0, 19, 28), (19, 20, 29, 28), (20, 21, 30, 29), (0, 22, 19), (22, 23, 20, 19), (23, 24, 21, 20), (0, 55, 22), (55, 56, 23, 22), (56, 57, 24, 23), (0, 52, 55), (52, 53, 56, 55), (53, 54, 57, 56), (0, 49, 52), (49, 50, 53, 52), (50, 51, 54, 53), (0, 46, 49), (46, 47, 50, 49), (47, 48, 51, 50), (0, 43, 46), (43, 44, 47, 46), (44, 45, 48, 47), (0, 37, 43), (37, 38, 44, 43), (38, 39, 45, 44), (0, 31, 37), (31, 32, 38, 37), (32, 33, 39, 38), (0, 25, 31), (25, 26, 32, 31), (26, 27, 33, 32), (0, 16, 25), (16, 17, 26, 25), (17, 18, 27, 26), (2, 18, 42, 15), (18, 17, 41, 42), (17, 16, 40, 41)])
me_star_011.polygons.foreach_set('material_index', [0, 1, 0, 1, 0, 1, 0, 1, 0, 1, 0, 1, 0, 1, 0, 0, 0, 0, 0, 0, 0, 0, 0, 0, 0, 0, 0, 0, 1, 1, 1, 0, 0, 0, 1, 1, 1, 0, 0, 0, 1, 1, 1, 0, 0, 0, 1, 1, 1, 0, 0, 0, 1, 1, 1, 0, 0, 0, 1, 1, 1, 0, 0, 0, 1, 1, 1, 0, 0, 0])
me_star_011.materials.append(mat_cream)
me_star_011.materials.append(mat_cream_dark)
me_star_011.use_remesh_fix_poles = True
me_star_011.use_remesh_preserve_attributes = False
me_star_011.update()
me_cube_018 = bpy.data.meshes.new('Cube.018')
me_cube_018.from_pydata([(1.0, 1.0, 1.0), (1.0, 1.0, 0.0), (0.0, -1.0, 1.0), (0.0, -1.0, 0.0), (-1.0, 1.0, 1.0), (-1.0, 1.0, 0.0), (0.0, 1.2, 0.0), (0.0, 1.2, 1.0), (0.9892, 1.002, 0.5435), (-0.01082, -0.9977, 0.5435), (-1.011, 1.002, 0.5435), (-0.01082, 1.202, 0.5435), (-1.0, 1.0, 0.4871), (0.0, 1.2, 0.4871), (1.0, 1.0, 0.4871), (0.0, -1.0, 0.4871)], [], [(7, 4, 2), (15, 2, 4, 12), (6, 1, 3), (14, 0, 2, 15), (13, 7, 0, 14), (12, 4, 7, 13), (5, 6, 3), (0, 7, 2), (5, 10, 11, 6), (6, 11, 8, 1), (1, 8, 9, 3), (3, 9, 10, 5), (12, 13, 14, 15), (9, 8, 11, 10)])
me_cube_018.polygons.foreach_set('use_smooth', [True] * 14)
_uv = me_cube_018.uv_layers.new(name='UVMap')
_uv.uv.foreach_set('vector', [0.75, 0.5, 0.875, 0.5, 0.75, 0.75, 0.5, 0.0, 0.625, 0.0, 0.625, 0.25, 0.5, 0.25, 0.25, 0.5, 0.375, 0.5, 0.25, 0.75, 0.5, 0.5, 0.625, 0.5, 0.625, 0.75, 0.5, 0.75, 0.5, 0.375, 0.625, 0.375, 0.625, 0.5, 0.5, 0.5, 0.5, 0.25, 0.625, 0.25, 0.625, 0.375, 0.5, 0.375, 0.125, 0.5, 0.25, 0.5, 0.125, 0.75, 0.625, 0.5, 0.75, 0.5, 0.625, 0.75, 0.375, 0.25, 0.5, 0.25, 0.5, 0.375, 0.375, 0.375, 0.375, 0.375, 0.5, 0.375, 0.5, 0.5, 0.375, 0.5, 0.375, 0.5, 0.5, 0.5, 0.5, 0.75, 0.375, 0.75, 0.375, 0.0, 0.5, 0.0, 0.5, 0.25, 0.375, 0.25, 0.5, 0.25, 0.5, 0.375, 0.5, 0.5, 0.5, 0.0, 0.5, 0.75, 0.5, 0.5, 0.5, 0.375, 0.5, 0.25])
me_cube_018.materials.append(mat_cake)
me_cube_018.materials.append(mat_cream_dark)
me_cube_018.use_remesh_preserve_volume = False
me_cube_018.use_remesh_preserve_attributes = False
me_cube_018.use_mirror_vertex_groups = False
me_cube_018.update()
me_cube_019 = bpy.data.meshes.new('Cube.019')
me_cube_019.from_pydata([(1.0, 1.054, 1.0), (0.9758, 1.0, 0.0), (0.0, -1.0, 1.0), (-1.0, 1.054, 1.0), (-0.9758, 1.0, 0.0), (0.0, 1.2, 0.0), (0.0, 1.254, 1.0), (0.0, 1.2, 0.9783), (0.9758, 1.0, 0.9783), (-0.9758, 1.0, 0.9783)], [], [(6, 3, 2), (5, 7, 8, 1), (4, 9, 7, 5), (0, 6, 2)])
me_cube_019.polygons.foreach_set('use_smooth', [True] * 4)
_uv = me_cube_019.uv_layers.new(name='UVMap')
_uv.uv.foreach_set('vector', [0.75, 0.5, 0.875, 0.5, 0.75, 0.75, 0.375, 0.375, 0.625, 0.375, 0.625, 0.5, 0.375, 0.5, 0.375, 0.25, 0.625, 0.25, 0.625, 0.375, 0.375, 0.375, 0.625, 0.5, 0.75, 0.5, 0.625, 0.75])
me_cube_019.materials.append(mat_choco)
me_cube_019.materials.append(mat_cream_dark)
me_cube_019.use_remesh_preserve_volume = False
me_cube_019.use_remesh_preserve_attributes = False
me_cube_019.use_mirror_vertex_groups = False
me_cube_019.update()
me_cube_020 = bpy.data.meshes.new('Cube.020')
me_cube_020.from_pydata([(1.0, 1.03, 1.0), (0.0, -1.0, 1.0), (-1.0, 1.03, 1.0), (0.0, 1.23, 1.0)], [], [(3, 2, 1), (0, 3, 1)])
me_cube_020.polygons.foreach_set('use_smooth', [True] * 2)
_uv = me_cube_020.uv_layers.new(name='UVMap')
_uv.uv.foreach_set('vector', [0.75, 0.5, 0.875, 0.5, 0.75, 0.75, 0.625, 0.5, 0.75, 0.5, 0.625, 0.75])
me_cube_020.materials.append(mat_cream)
me_cube_020.use_remesh_preserve_volume = False
me_cube_020.use_remesh_preserve_attributes = False
me_cube_020.use_mirror_vertex_groups = False
me_cube_020.update()
me_star_012 = bpy.data.meshes.new('Star.012')
me_star_012.from_pydata([(-3.245e-08, -2.519e-08, 1.306), (-2.236e-08, -2.555e-08, 1.067), (0.09804, 0.002873, 1.067), (0.1742, 0.09026, 1.067), (0.05888, 0.07844, 1.067), (0.03803, 0.1924, 1.067), (-0.02462, 0.09495, 1.067), (-0.1268, 0.1497, 1.067), (-0.08958, 0.03995, 1.067), (-0.1961, -0.005747, 1.067), (-0.08709, -0.04513, 1.067), (-0.1178, -0.1569, 1.067), (-0.01902, -0.09622, 1.067), (0.04924, -0.1899, 1.067), (0.06338, -0.07486, 1.067), (0.1792, -0.0799, 1.067), (0.04259, 0.0393, 1.226), (0.06451, 0.03984, 1.166), (0.09548, 0.01892, 1.106), (0.02883, -0.05027, 1.226), (0.02448, -0.07176, 1.166), (-0.0028, -0.0973, 1.106), (0.008339, -0.1156, 1.226), (-0.019, -0.1576, 1.166), (-0.09016, -0.1742, 1.106), (0.04264, 0.1078, 1.226), (0.08549, 0.1337, 1.166), (0.1568, 0.1178, 1.106), (0.09558, -0.06555, 1.226), (0.1114, -0.1131, 1.166), (0.08, -0.1791, 1.106), (-0.00417, 0.0578, 1.226), (0.009075, 0.07527, 1.166), (0.04474, 0.08645, 1.106), (0.05728, -0.008796, 1.226), (0.07137, -0.0256, 1.166), (0.07433, -0.06285, 1.106), (-0.05767, 0.1005, 1.226), (-0.05126, 0.1502, 1.166), (0.005643, 0.1961, 1.106), (0.1108, 0.03385, 1.226), (0.1579, 0.01654, 1.166), (0.1899, -0.04914, 1.106), (-0.04779, 0.03278, 1.226), (-0.05319, 0.05403, 1.166), (-0.03969, 0.08888, 1.106), (-0.1146, 0.01759, 1.226), (-0.1494, 0.05359, 1.166), (-0.1498, 0.1267, 1.106), (-0.05542, -0.01693, 1.226), (-0.07541, -0.007903, 1.166), (-0.09424, 0.02438, 1.106), (-0.08518, -0.07859, 1.226), (-0.135, -0.0834, 1.166), (-0.1924, -0.03813, 1.106), (-0.02132, -0.05388, 1.226), (-0.04084, -0.06388, 1.166), (-0.07782, -0.05848, 1.106)], [], [(16, 0, 40), (18, 2, 3, 27), (27, 3, 4, 33), (33, 4, 5, 39), (39, 5, 6, 45), (45, 6, 7, 48), (48, 7, 8, 51), (51, 8, 9, 54), (54, 9, 10, 57), (57, 10, 11, 24), (24, 11, 12, 21), (21, 12, 13, 30), (30, 13, 14, 36), (36, 14, 15, 42), (1, 2, 15), (2, 1, 3), (3, 1, 4), (4, 1, 5), (5, 1, 6), (6, 1, 7), (7, 1, 8), (8, 1, 9), (9, 1, 10), (10, 1, 11), (11, 1, 12), (12, 1, 13), (13, 1, 14), (14, 1, 15), (0, 34, 40), (34, 35, 41, 40), (35, 36, 42, 41), (0, 28, 34), (28, 29, 35, 34), (29, 30, 36, 35), (0, 19, 28), (19, 20, 29, 28), (20, 21, 30, 29), (0, 22, 19), (22, 23, 20, 19), (23, 24, 21, 20), (0, 55, 22), (55, 56, 23, 22), (56, 57, 24, 23), (0, 52, 55), (52, 53, 56, 55), (53, 54, 57, 56), (0, 49, 52), (49, 50, 53, 52), (50, 51, 54, 53), (0, 46, 49), (46, 47, 50, 49), (47, 48, 51, 50), (0, 43, 46), (43, 44, 47, 46), (44, 45, 48, 47), (0, 37, 43), (37, 38, 44, 43), (38, 39, 45, 44), (0, 31, 37), (31, 32, 38, 37), (32, 33, 39, 38), (0, 25, 31), (25, 26, 32, 31), (26, 27, 33, 32), (0, 16, 25), (16, 17, 26, 25), (17, 18, 27, 26), (2, 18, 42, 15), (18, 17, 41, 42), (17, 16, 40, 41)])
me_star_012.polygons.foreach_set('material_index', [0, 1, 0, 1, 0, 1, 0, 1, 0, 1, 0, 1, 0, 1, 0, 0, 0, 0, 0, 0, 0, 0, 0, 0, 0, 0, 0, 0, 1, 1, 1, 0, 0, 0, 1, 1, 1, 0, 0, 0, 1, 1, 1, 0, 0, 0, 1, 1, 1, 0, 0, 0, 1, 1, 1, 0, 0, 0, 1, 1, 1, 0, 0, 0, 1, 1, 1, 0, 0, 0])
me_star_012.materials.append(mat_cream)
me_star_012.materials.append(mat_cream_dark)
me_star_012.use_remesh_fix_poles = True
me_star_012.use_remesh_preserve_attributes = False
me_star_012.update()
me_star_013 = bpy.data.meshes.new('Star.013')
me_star_013.from_pydata([(-3.245e-08, -2.519e-08, 1.306), (-2.236e-08, -2.555e-08, 1.067), (0.09804, 0.002873, 1.067), (0.1742, 0.09026, 1.067), (0.05888, 0.07844, 1.067), (0.03803, 0.1924, 1.067), (-0.02462, 0.09495, 1.067), (-0.1268, 0.1497, 1.067), (-0.08958, 0.03995, 1.067), (-0.1961, -0.005747, 1.067), (-0.08709, -0.04513, 1.067), (-0.1178, -0.1569, 1.067), (-0.01902, -0.09622, 1.067), (0.04924, -0.1899, 1.067), (0.06338, -0.07486, 1.067), (0.1792, -0.0799, 1.067), (0.04259, 0.0393, 1.226), (0.06451, 0.03984, 1.166), (0.09548, 0.01892, 1.106), (0.02883, -0.05027, 1.226), (0.02448, -0.07176, 1.166), (-0.0028, -0.0973, 1.106), (0.008339, -0.1156, 1.226), (-0.019, -0.1576, 1.166), (-0.09016, -0.1742, 1.106), (0.04264, 0.1078, 1.226), (0.08549, 0.1337, 1.166), (0.1568, 0.1178, 1.106), (0.09558, -0.06555, 1.226), (0.1114, -0.1131, 1.166), (0.08, -0.1791, 1.106), (-0.00417, 0.0578, 1.226), (0.009075, 0.07527, 1.166), (0.04474, 0.08645, 1.106), (0.05728, -0.008796, 1.226), (0.07137, -0.0256, 1.166), (0.07433, -0.06285, 1.106), (-0.05767, 0.1005, 1.226), (-0.05126, 0.1502, 1.166), (0.005643, 0.1961, 1.106), (0.1108, 0.03385, 1.226), (0.1579, 0.01654, 1.166), (0.1899, -0.04914, 1.106), (-0.04779, 0.03278, 1.226), (-0.05319, 0.05403, 1.166), (-0.03969, 0.08888, 1.106), (-0.1146, 0.01759, 1.226), (-0.1494, 0.05359, 1.166), (-0.1498, 0.1267, 1.106), (-0.05542, -0.01693, 1.226), (-0.07541, -0.007903, 1.166), (-0.09424, 0.02438, 1.106), (-0.08518, -0.07859, 1.226), (-0.135, -0.0834, 1.166), (-0.1924, -0.03813, 1.106), (-0.02132, -0.05388, 1.226), (-0.04084, -0.06388, 1.166), (-0.07782, -0.05848, 1.106)], [], [(16, 0, 40), (18, 2, 3, 27), (27, 3, 4, 33), (33, 4, 5, 39), (39, 5, 6, 45), (45, 6, 7, 48), (48, 7, 8, 51), (51, 8, 9, 54), (54, 9, 10, 57), (57, 10, 11, 24), (24, 11, 12, 21), (21, 12, 13, 30), (30, 13, 14, 36), (36, 14, 15, 42), (1, 2, 15), (2, 1, 3), (3, 1, 4), (4, 1, 5), (5, 1, 6), (6, 1, 7), (7, 1, 8), (8, 1, 9), (9, 1, 10), (10, 1, 11), (11, 1, 12), (12, 1, 13), (13, 1, 14), (14, 1, 15), (0, 34, 40), (34, 35, 41, 40), (35, 36, 42, 41), (0, 28, 34), (28, 29, 35, 34), (29, 30, 36, 35), (0, 19, 28), (19, 20, 29, 28), (20, 21, 30, 29), (0, 22, 19), (22, 23, 20, 19), (23, 24, 21, 20), (0, 55, 22), (55, 56, 23, 22), (56, 57, 24, 23), (0, 52, 55), (52, 53, 56, 55), (53, 54, 57, 56), (0, 49, 52), (49, 50, 53, 52), (50, 51, 54, 53), (0, 46, 49), (46, 47, 50, 49), (47, 48, 51, 50), (0, 43, 46), (43, 44, 47, 46), (44, 45, 48, 47), (0, 37, 43), (37, 38, 44, 43), (38, 39, 45, 44), (0, 31, 37), (31, 32, 38, 37), (32, 33, 39, 38), (0, 25, 31), (25, 26, 32, 31), (26, 27, 33, 32), (0, 16, 25), (16, 17, 26, 25), (17, 18, 27, 26), (2, 18, 42, 15), (18, 17, 41, 42), (17, 16, 40, 41)])
me_star_013.polygons.foreach_set('material_index', [0, 1, 0, 1, 0, 1, 0, 1, 0, 1, 0, 1, 0, 1, 0, 0, 0, 0, 0, 0, 0, 0, 0, 0, 0, 0, 0, 0, 1, 1, 1, 0, 0, 0, 1, 1, 1, 0, 0, 0, 1, 1, 1, 0, 0, 0, 1, 1, 1, 0, 0, 0, 1, 1, 1, 0, 0, 0, 1, 1, 1, 0, 0, 0, 1, 1, 1, 0, 0, 0])
me_star_013.materials.append(mat_cream)
me_star_013.materials.append(mat_cream_dark)
me_star_013.use_remesh_fix_poles = True
me_star_013.use_remesh_preserve_attributes = False
me_star_013.update()
me_cube_021 = bpy.data.meshes.new('Cube.021')
me_cube_021.from_pydata([(1.0, 1.0, 1.0), (1.0, 1.0, 0.0), (0.0, -1.0, 1.0), (0.0, -1.0, 0.0), (-1.0, 1.0, 1.0), (-1.0, 1.0, 0.0), (0.0, 1.2, 0.0), (0.0, 1.2, 1.0), (0.9892, 1.002, 0.5435), (-0.01082, -0.9977, 0.5435), (-1.011, 1.002, 0.5435), (-0.01082, 1.202, 0.5435), (-1.0, 1.0, 0.4871), (0.0, 1.2, 0.4871), (1.0, 1.0, 0.4871), (0.0, -1.0, 0.4871)], [], [(7, 4, 2), (15, 2, 4, 12), (6, 1, 3), (14, 0, 2, 15), (13, 7, 0, 14), (12, 4, 7, 13), (5, 6, 3), (0, 7, 2), (5, 10, 11, 6), (6, 11, 8, 1), (1, 8, 9, 3), (3, 9, 10, 5), (12, 13, 14, 15), (9, 8, 11, 10)])
me_cube_021.polygons.foreach_set('use_smooth', [True] * 14)
_uv = me_cube_021.uv_layers.new(name='UVMap')
_uv.uv.foreach_set('vector', [0.75, 0.5, 0.875, 0.5, 0.75, 0.75, 0.5, 0.0, 0.625, 0.0, 0.625, 0.25, 0.5, 0.25, 0.25, 0.5, 0.375, 0.5, 0.25, 0.75, 0.5, 0.5, 0.625, 0.5, 0.625, 0.75, 0.5, 0.75, 0.5, 0.375, 0.625, 0.375, 0.625, 0.5, 0.5, 0.5, 0.5, 0.25, 0.625, 0.25, 0.625, 0.375, 0.5, 0.375, 0.125, 0.5, 0.25, 0.5, 0.125, 0.75, 0.625, 0.5, 0.75, 0.5, 0.625, 0.75, 0.375, 0.25, 0.5, 0.25, 0.5, 0.375, 0.375, 0.375, 0.375, 0.375, 0.5, 0.375, 0.5, 0.5, 0.375, 0.5, 0.375, 0.5, 0.5, 0.5, 0.5, 0.75, 0.375, 0.75, 0.375, 0.0, 0.5, 0.0, 0.5, 0.25, 0.375, 0.25, 0.5, 0.25, 0.5, 0.375, 0.5, 0.5, 0.5, 0.0, 0.5, 0.75, 0.5, 0.5, 0.5, 0.375, 0.5, 0.25])
me_cube_021.materials.append(mat_cake)
me_cube_021.use_remesh_preserve_volume = False
me_cube_021.use_remesh_preserve_attributes = False
me_cube_021.use_mirror_vertex_groups = False
me_cube_021.update()
me_cube_022 = bpy.data.meshes.new('Cube.022')
me_cube_022.from_pydata([(1.0, 1.054, 1.0), (0.9758, 1.0, 0.0), (0.0, -1.0, 1.0), (-1.0, 1.054, 1.0), (-0.9758, 1.0, 0.0), (0.0, 1.2, 0.0), (0.0, 1.254, 1.0), (0.0, 1.2, 0.9783), (0.9758, 1.0, 0.9783), (-0.9758, 1.0, 0.9783)], [], [(6, 3, 2), (5, 7, 8, 1), (4, 9, 7, 5), (0, 6, 2)])
me_cube_022.polygons.foreach_set('use_smooth', [True] * 4)
me_cube_022.polygons.foreach_set('material_index', [0, 1, 1, 0])
_uv = me_cube_022.uv_layers.new(name='UVMap')
_uv.uv.foreach_set('vector', [0.75, 0.5, 0.875, 0.5, 0.75, 0.75, 0.375, 0.375, 0.625, 0.375, 0.625, 0.5, 0.375, 0.5, 0.375, 0.25, 0.625, 0.25, 0.625, 0.375, 0.375, 0.375, 0.625, 0.5, 0.75, 0.5, 0.625, 0.75])
me_cube_022.materials.append(mat_choco)
me_cube_022.materials.append(mat_choco_001)
me_cube_022.use_remesh_preserve_volume = False
me_cube_022.use_remesh_preserve_attributes = False
me_cube_022.use_mirror_vertex_groups = False
me_cube_022.update()
me_cube_023 = bpy.data.meshes.new('Cube.023')
me_cube_023.from_pydata([(1.0, 1.03, 1.0), (0.0, -1.0, 1.0), (-1.0, 1.03, 1.0), (0.0, 1.23, 1.0)], [], [(3, 2, 1), (0, 3, 1)])
me_cube_023.polygons.foreach_set('use_smooth', [True] * 2)
_uv = me_cube_023.uv_layers.new(name='UVMap')
_uv.uv.foreach_set('vector', [0.75, 0.5, 0.875, 0.5, 0.75, 0.75, 0.625, 0.5, 0.75, 0.5, 0.625, 0.75])
me_cube_023.materials.append(mat_cream)
me_cube_023.use_remesh_preserve_volume = False
me_cube_023.use_remesh_preserve_attributes = False
me_cube_023.use_mirror_vertex_groups = False
me_cube_023.update()
me_star_014 = bpy.data.meshes.new('Star.014')
me_star_014.from_pydata([(-3.245e-08, -2.519e-08, 1.306), (-2.236e-08, -2.555e-08, 1.067), (0.09804, 0.002873, 1.067), (0.1742, 0.09026, 1.067), (0.05888, 0.07844, 1.067), (0.03803, 0.1924, 1.067), (-0.02462, 0.09495, 1.067), (-0.1268, 0.1497, 1.067), (-0.08958, 0.03995, 1.067), (-0.1961, -0.005747, 1.067), (-0.08709, -0.04513, 1.067), (-0.1178, -0.1569, 1.067), (-0.01902, -0.09622, 1.067), (0.04924, -0.1899, 1.067), (0.06338, -0.07486, 1.067), (0.1792, -0.0799, 1.067), (0.04259, 0.0393, 1.226), (0.06451, 0.03984, 1.166), (0.09548, 0.01892, 1.106), (0.02883, -0.05027, 1.226), (0.02448, -0.07176, 1.166), (-0.0028, -0.0973, 1.106), (0.008339, -0.1156, 1.226), (-0.019, -0.1576, 1.166), (-0.09016, -0.1742, 1.106), (0.04264, 0.1078, 1.226), (0.08549, 0.1337, 1.166), (0.1568, 0.1178, 1.106), (0.09558, -0.06555, 1.226), (0.1114, -0.1131, 1.166), (0.08, -0.1791, 1.106), (-0.00417, 0.0578, 1.226), (0.009075, 0.07527, 1.166), (0.04474, 0.08645, 1.106), (0.05728, -0.008796, 1.226), (0.07137, -0.0256, 1.166), (0.07433, -0.06285, 1.106), (-0.05767, 0.1005, 1.226), (-0.05126, 0.1502, 1.166), (0.005643, 0.1961, 1.106), (0.1108, 0.03385, 1.226), (0.1579, 0.01654, 1.166), (0.1899, -0.04914, 1.106), (-0.04779, 0.03278, 1.226), (-0.05319, 0.05403, 1.166), (-0.03969, 0.08888, 1.106), (-0.1146, 0.01759, 1.226), (-0.1494, 0.05359, 1.166), (-0.1498, 0.1267, 1.106), (-0.05542, -0.01693, 1.226), (-0.07541, -0.007903, 1.166), (-0.09424, 0.02438, 1.106), (-0.08518, -0.07859, 1.226), (-0.135, -0.0834, 1.166), (-0.1924, -0.03813, 1.106), (-0.02132, -0.05388, 1.226), (-0.04084, -0.06388, 1.166), (-0.07782, -0.05848, 1.106)], [], [(16, 0, 40), (18, 2, 3, 27), (27, 3, 4, 33), (33, 4, 5, 39), (39, 5, 6, 45), (45, 6, 7, 48), (48, 7, 8, 51), (51, 8, 9, 54), (54, 9, 10, 57), (57, 10, 11, 24), (24, 11, 12, 21), (21, 12, 13, 30), (30, 13, 14, 36), (36, 14, 15, 42), (1, 2, 15), (2, 1, 3), (3, 1, 4), (4, 1, 5), (5, 1, 6), (6, 1, 7), (7, 1, 8), (8, 1, 9), (9, 1, 10), (10, 1, 11), (11, 1, 12), (12, 1, 13), (13, 1, 14), (14, 1, 15), (0, 34, 40), (34, 35, 41, 40), (35, 36, 42, 41), (0, 28, 34), (28, 29, 35, 34), (29, 30, 36, 35), (0, 19, 28), (19, 20, 29, 28), (20, 21, 30, 29), (0, 22, 19), (22, 23, 20, 19), (23, 24, 21, 20), (0, 55, 22), (55, 56, 23, 22), (56, 57, 24, 23), (0, 52, 55), (52, 53, 56, 55), (53, 54, 57, 56), (0, 49, 52), (49, 50, 53, 52), (50, 51, 54, 53), (0, 46, 49), (46, 47, 50, 49), (47, 48, 51, 50), (0, 43, 46), (43, 44, 47, 46), (44, 45, 48, 47), (0, 37, 43), (37, 38, 44, 43), (38, 39, 45, 44), (0, 31, 37), (31, 32, 38, 37), (32, 33, 39, 38), (0, 25, 31), (25, 26, 32, 31), (26, 27, 33, 32), (0, 16, 25), (16, 17, 26, 25), (17, 18, 27, 26), (2, 18, 42, 15), (18, 17, 41, 42), (17, 16, 40, 41)])
me_star_014.polygons.foreach_set('material_index', [0, 1, 0, 1, 0, 1, 0, 1, 0, 1, 0, 1, 0, 1, 0, 0, 0, 0, 0, 0, 0, 0, 0, 0, 0, 0, 0, 0, 1, 1, 1, 0, 0, 0, 1, 1, 1, 0, 0, 0, 1, 1, 1, 0, 0, 0, 1, 1, 1, 0, 0, 0, 1, 1, 1, 0, 0, 0, 1, 1, 1, 0, 0, 0, 1, 1, 1, 0, 0, 0])
me_star_014.materials.append(mat_cream)
me_star_014.materials.append(mat_cream_dark)
me_star_014.use_remesh_fix_poles = True
me_star_014.use_remesh_preserve_attributes = False
me_star_014.update()
me_star_015 = bpy.data.meshes.new('Star.015')
me_star_015.from_pydata([(-3.245e-08, -2.519e-08, 1.306), (-2.236e-08, -2.555e-08, 1.067), (0.09804, 0.002873, 1.067), (0.1742, 0.09026, 1.067), (0.05888, 0.07844, 1.067), (0.03803, 0.1924, 1.067), (-0.02462, 0.09495, 1.067), (-0.1268, 0.1497, 1.067), (-0.08958, 0.03995, 1.067), (-0.1961, -0.005747, 1.067), (-0.08709, -0.04513, 1.067), (-0.1178, -0.1569, 1.067), (-0.01902, -0.09622, 1.067), (0.04924, -0.1899, 1.067), (0.06338, -0.07486, 1.067), (0.1792, -0.0799, 1.067), (0.04259, 0.0393, 1.226), (0.06451, 0.03984, 1.166), (0.09548, 0.01892, 1.106), (0.02883, -0.05027, 1.226), (0.02448, -0.07176, 1.166), (-0.0028, -0.0973, 1.106), (0.008339, -0.1156, 1.226), (-0.019, -0.1576, 1.166), (-0.09016, -0.1742, 1.106), (0.04264, 0.1078, 1.226), (0.08549, 0.1337, 1.166), (0.1568, 0.1178, 1.106), (0.09558, -0.06555, 1.226), (0.1114, -0.1131, 1.166), (0.08, -0.1791, 1.106), (-0.00417, 0.0578, 1.226), (0.009075, 0.07527, 1.166), (0.04474, 0.08645, 1.106), (0.05728, -0.008796, 1.226), (0.07137, -0.0256, 1.166), (0.07433, -0.06285, 1.106), (-0.05767, 0.1005, 1.226), (-0.05126, 0.1502, 1.166), (0.005643, 0.1961, 1.106), (0.1108, 0.03385, 1.226), (0.1579, 0.01654, 1.166), (0.1899, -0.04914, 1.106), (-0.04779, 0.03278, 1.226), (-0.05319, 0.05403, 1.166), (-0.03969, 0.08888, 1.106), (-0.1146, 0.01759, 1.226), (-0.1494, 0.05359, 1.166), (-0.1498, 0.1267, 1.106), (-0.05542, -0.01693, 1.226), (-0.07541, -0.007903, 1.166), (-0.09424, 0.02438, 1.106), (-0.08518, -0.07859, 1.226), (-0.135, -0.0834, 1.166), (-0.1924, -0.03813, 1.106), (-0.02132, -0.05388, 1.226), (-0.04084, -0.06388, 1.166), (-0.07782, -0.05848, 1.106)], [], [(16, 0, 40), (18, 2, 3, 27), (27, 3, 4, 33), (33, 4, 5, 39), (39, 5, 6, 45), (45, 6, 7, 48), (48, 7, 8, 51), (51, 8, 9, 54), (54, 9, 10, 57), (57, 10, 11, 24), (24, 11, 12, 21), (21, 12, 13, 30), (30, 13, 14, 36), (36, 14, 15, 42), (1, 2, 15), (2, 1, 3), (3, 1, 4), (4, 1, 5), (5, 1, 6), (6, 1, 7), (7, 1, 8), (8, 1, 9), (9, 1, 10), (10, 1, 11), (11, 1, 12), (12, 1, 13), (13, 1, 14), (14, 1, 15), (0, 34, 40), (34, 35, 41, 40), (35, 36, 42, 41), (0, 28, 34), (28, 29, 35, 34), (29, 30, 36, 35), (0, 19, 28), (19, 20, 29, 28), (20, 21, 30, 29), (0, 22, 19), (22, 23, 20, 19), (23, 24, 21, 20), (0, 55, 22), (55, 56, 23, 22), (56, 57, 24, 23), (0, 52, 55), (52, 53, 56, 55), (53, 54, 57, 56), (0, 49, 52), (49, 50, 53, 52), (50, 51, 54, 53), (0, 46, 49), (46, 47, 50, 49), (47, 48, 51, 50), (0, 43, 46), (43, 44, 47, 46), (44, 45, 48, 47), (0, 37, 43), (37, 38, 44, 43), (38, 39, 45, 44), (0, 31, 37), (31, 32, 38, 37), (32, 33, 39, 38), (0, 25, 31), (25, 26, 32, 31), (26, 27, 33, 32), (0, 16, 25), (16, 17, 26, 25), (17, 18, 27, 26), (2, 18, 42, 15), (18, 17, 41, 42), (17, 16, 40, 41)])
me_star_015.polygons.foreach_set('material_index', [0, 1, 0, 1, 0, 1, 0, 1, 0, 1, 0, 1, 0, 1, 0, 0, 0, 0, 0, 0, 0, 0, 0, 0, 0, 0, 0, 0, 1, 1, 1, 0, 0, 0, 1, 1, 1, 0, 0, 0, 1, 1, 1, 0, 0, 0, 1, 1, 1, 0, 0, 0, 1, 1, 1, 0, 0, 0, 1, 1, 1, 0, 0, 0, 1, 1, 1, 0, 0, 0])
me_star_015.materials.append(mat_cream)
me_star_015.materials.append(mat_cream_dark)
me_star_015.use_remesh_fix_poles = True
me_star_015.use_remesh_preserve_attributes = False
me_star_015.update()

# ---- objects
ob_cake = bpy.data.objects.new('cake', me_cube)
ob_light = bpy.data.objects.new('Light', light_light)
ob_camera = bpy.data.objects.new('Camera', cam_camera)
ob_cover = bpy.data.objects.new('cover', me_cube_001)
ob_cream = bpy.data.objects.new('cream', me_cube_002)
ob_star = bpy.data.objects.new('Star', me_star)
ob_star_001 = bpy.data.objects.new('Star.001', me_star_001)
ob_cake_001 = bpy.data.objects.new('cake.001', me_cube_003)
ob_cover_001 = bpy.data.objects.new('cover.001', me_cube_004)
ob_cream_001 = bpy.data.objects.new('cream.001', me_cube_005)
ob_star_002 = bpy.data.objects.new('Star.002', me_star_002)
ob_star_003 = bpy.data.objects.new('Star.003', me_star_003)
ob_cake_002 = bpy.data.objects.new('cake.002', me_cube_006)
ob_cover_002 = bpy.data.objects.new('cover.002', me_cube_007)
ob_cream_002 = bpy.data.objects.new('cream.002', me_cube_008)
ob_star_004 = bpy.data.objects.new('Star.004', me_star_004)
ob_star_005 = bpy.data.objects.new('Star.005', me_star_005)
ob_cake_003 = bpy.data.objects.new('cake.003', me_cube_009)
ob_cover_003 = bpy.data.objects.new('cover.003', me_cube_010)
ob_cream_003 = bpy.data.objects.new('cream.003', me_cube_011)
ob_star_006 = bpy.data.objects.new('Star.006', me_star_006)
ob_star_007 = bpy.data.objects.new('Star.007', me_star_007)
ob_cake_004 = bpy.data.objects.new('cake.004', me_cube_012)
ob_cover_004 = bpy.data.objects.new('cover.004', me_cube_013)
ob_cream_004 = bpy.data.objects.new('cream.004', me_cube_014)
ob_star_008 = bpy.data.objects.new('Star.008', me_star_008)
ob_star_009 = bpy.data.objects.new('Star.009', me_star_009)
ob_cake_005 = bpy.data.objects.new('cake.005', me_cube_015)
ob_cover_005 = bpy.data.objects.new('cover.005', me_cube_016)
ob_cream_005 = bpy.data.objects.new('cream.005', me_cube_017)
ob_star_010 = bpy.data.objects.new('Star.010', me_star_010)
ob_star_011 = bpy.data.objects.new('Star.011', me_star_011)
ob_cake_006 = bpy.data.objects.new('cake.006', me_cube_018)
ob_cover_006 = bpy.data.objects.new('cover.006', me_cube_019)
ob_cream_006 = bpy.data.objects.new('cream.006', me_cube_020)
ob_star_012 = bpy.data.objects.new('Star.012', me_star_012)
ob_star_013 = bpy.data.objects.new('Star.013', me_star_013)
ob_cake_007 = bpy.data.objects.new('cake.007', me_cube_021)
ob_cover_007 = bpy.data.objects.new('cover.007', me_cube_022)
ob_cream_007 = bpy.data.objects.new('cream.007', me_cube_023)
ob_star_014 = bpy.data.objects.new('Star.014', me_star_014)
ob_star_015 = bpy.data.objects.new('Star.015', me_star_015)

# ---- transforms, parenting, visibility, modifiers, constraints
ob_cake.location = (0.0, -3.128, 0.0)
ob_cake.lock_rotations_4d = False
ob_cake.empty_display_type = 'ARROWS'
ob_cake.lineart.crease_threshold = 0.0
_m = ob_cake.modifiers.new('Bevel', 'BEVEL')
_m.segments = 2
_m = ob_cake.modifiers.new('Subdivision', 'SUBSURF')
_m.levels = 2
ob_light.location = (4.076, 1.005, 5.904)
ob_light.rotation_euler = (0.6503, 0.05522, 1.866)
ob_light.lock_rotations_4d = False
ob_light.empty_display_type = 'ARROWS'
ob_light.color = (0.0, 0.0, 0.0, 0.0)
ob_light.hide_render = True
ob_light.lineart.crease_threshold = 0.0
ob_camera.location = (8.856, -9.442, 11.97)
ob_camera.rotation_euler = (0.7672, -4.205e-07, 0.9336)
ob_camera.lock_rotations_4d = False
ob_camera.empty_display_type = 'ARROWS'
ob_camera.color = (0.0, 0.0, 0.0, 0.0)
ob_camera.display_type = 'WIRE'
ob_camera.lineart.crease_threshold = 0.0
ob_cover.parent = ob_cake
ob_cover.location = (0.0, 0.0, 0.0)
ob_cover.lock_rotations_4d = False
ob_cover.empty_display_type = 'ARROWS'
ob_cover.lineart.crease_threshold = 0.0
_m = ob_cover.modifiers.new('Solidify', 'SOLIDIFY')
_m.thickness = 0.15
_m.offset = 0.0
_m = ob_cover.modifiers.new('Bevel', 'BEVEL')
_m.width = 0.06
_m.width_pct = 0.06
_m.segments = 2
_m = ob_cover.modifiers.new('Subdivision', 'SUBSURF')
_m.levels = 2
ob_cream.parent = ob_cake
ob_cream.location = (0.0, 0.0, -0.4819)
ob_cream.lock_rotations_4d = False
ob_cream.empty_display_type = 'ARROWS'
ob_cream.lineart.crease_threshold = 0.0
_m = ob_cream.modifiers.new('Solidify', 'SOLIDIFY')
_m.thickness = 0.15
_m.offset = 0.0
_m = ob_cream.modifiers.new('Bevel', 'BEVEL')
_m.width = 0.05
_m.width_pct = 0.05
_m.segments = 2
_m = ob_cream.modifiers.new('Subdivision', 'SUBSURF')
_m.levels = 2
ob_star.parent = ob_cake
ob_star.location = (0.0, -0.1591, 0.0)
ob_star_001.parent = ob_cake
ob_star_001.location = (0.0, 0.6026, 0.0)
ob_cake_001.location = (0.0, -0.6457, 0.0)
ob_cake_001.rotation_euler = (0.0, -0.0, 3.142)
ob_cake_001.lock_rotations_4d = False
ob_cake_001.empty_display_type = 'ARROWS'
ob_cake_001.lineart.crease_threshold = 0.0
_m = ob_cake_001.modifiers.new('Bevel', 'BEVEL')
_m.segments = 2
_m = ob_cake_001.modifiers.new('Subdivision', 'SUBSURF')
_m.levels = 2
ob_cover_001.parent = ob_cake_001
ob_cover_001.location = (0.0, 0.0, 0.0)
ob_cover_001.lock_rotations_4d = False
ob_cover_001.empty_display_type = 'ARROWS'
ob_cover_001.lineart.crease_threshold = 0.0
_m = ob_cover_001.modifiers.new('Solidify', 'SOLIDIFY')
_m.thickness = 0.15
_m.offset = 0.0
_m = ob_cover_001.modifiers.new('Bevel', 'BEVEL')
_m.width = 0.06
_m.width_pct = 0.06
_m.segments = 2
_m = ob_cover_001.modifiers.new('Subdivision', 'SUBSURF')
_m.levels = 2
ob_cream_001.parent = ob_cake_001
ob_cream_001.location = (0.0, 0.0, -0.4819)
ob_cream_001.lock_rotations_4d = False
ob_cream_001.empty_display_type = 'ARROWS'
ob_cream_001.lineart.crease_threshold = 0.0
_m = ob_cream_001.modifiers.new('Solidify', 'SOLIDIFY')
_m.thickness = 0.15
_m.offset = 0.0
_m = ob_cream_001.modifiers.new('Bevel', 'BEVEL')
_m.width = 0.05
_m.width_pct = 0.05
_m.segments = 2
_m = ob_cream_001.modifiers.new('Subdivision', 'SUBSURF')
_m.levels = 2
ob_star_002.parent = ob_cake_001
ob_star_002.location = (0.0, -0.1591, 0.0)
ob_star_003.parent = ob_cake_001
ob_star_003.location = (0.0, 0.6026, 0.0)
ob_cake_002.location = (-1.557, 0.414, 0.0)
ob_cake_002.rotation_euler = (0.0, -0.0, 4.712)
ob_cake_002.lock_rotations_4d = False
ob_cake_002.empty_display_type = 'ARROWS'
ob_cake_002.lineart.crease_threshold = 0.0
_m = ob_cake_002.modifiers.new('Bevel', 'BEVEL')
_m.segments = 2
_m = ob_cake_002.modifiers.new('Subdivision', 'SUBSURF')
_m.levels = 2
ob_cover_002.parent = ob_cake_002
ob_cover_002.location = (0.0, 0.0, 0.0)
ob_cover_002.lock_rotations_4d = False
ob_cover_002.empty_display_type = 'ARROWS'
ob_cover_002.lineart.crease_threshold = 0.0
_m = ob_cover_002.modifiers.new('Solidify', 'SOLIDIFY')
_m.thickness = 0.15
_m.offset = 0.0
_m = ob_cover_002.modifiers.new('Bevel', 'BEVEL')
_m.width = 0.06
_m.width_pct = 0.06
_m.segments = 2
_m = ob_cover_002.modifiers.new('Subdivision', 'SUBSURF')
_m.levels = 2
ob_cream_002.parent = ob_cake_002
ob_cream_002.location = (0.0, 0.0, -0.4819)
ob_cream_002.lock_rotations_4d = False
ob_cream_002.empty_display_type = 'ARROWS'
ob_cream_002.lineart.crease_threshold = 0.0
_m = ob_cream_002.modifiers.new('Solidify', 'SOLIDIFY')
_m.thickness = 0.15
_m.offset = 0.0
_m = ob_cream_002.modifiers.new('Bevel', 'BEVEL')
_m.width = 0.05
_m.width_pct = 0.05
_m.segments = 2
_m = ob_cream_002.modifiers.new('Subdivision', 'SUBSURF')
_m.levels = 2
ob_star_004.parent = ob_cake_002
ob_star_004.location = (0.0, -0.1591, 0.0)
ob_star_005.parent = ob_cake_002
ob_star_005.location = (0.0, 0.6026, 0.0)
ob_cake_003.location = (1.566, 0.3554, 0.0)
ob_cake_003.rotation_euler = (0.0, -0.0, 1.571)
ob_cake_003.lock_rotations_4d = False
ob_cake_003.empty_display_type = 'ARROWS'
ob_cake_003.lineart.crease_threshold = 0.0
_m = ob_cake_003.modifiers.new('Bevel', 'BEVEL')
_m.segments = 2
_m = ob_cake_003.modifiers.new('Subdivision', 'SUBSURF')
_m.levels = 2
ob_cover_003.parent = ob_cake_003
ob_cover_003.location = (0.0, 0.0, 0.0)
ob_cover_003.lock_rotations_4d = False
ob_cover_003.empty_display_type = 'ARROWS'
ob_cover_003.lineart.crease_threshold = 0.0
_m = ob_cover_003.modifiers.new('Solidify', 'SOLIDIFY')
_m.thickness = 0.15
_m.offset = 0.0
_m = ob_cover_003.modifiers.new('Bevel', 'BEVEL')
_m.width = 0.06
_m.width_pct = 0.06
_m.segments = 2
_m = ob_cover_003.modifiers.new('Subdivision', 'SUBSURF')
_m.levels = 2
ob_cream_003.parent = ob_cake_003
ob_cream_003.location = (0.0, 0.0, -0.4819)
ob_cream_003.lock_rotations_4d = False
ob_cream_003.empty_display_type = 'ARROWS'
ob_cream_003.lineart.crease_threshold = 0.0
_m = ob_cream_003.modifiers.new('Solidify', 'SOLIDIFY')
_m.thickness = 0.15
_m.offset = 0.0
_m = ob_cream_003.modifiers.new('Bevel', 'BEVEL')
_m.width = 0.05
_m.width_pct = 0.05
_m.segments = 2
_m = ob_cream_003.modifiers.new('Subdivision', 'SUBSURF')
_m.levels = 2
ob_star_006.parent = ob_cake_003
ob_star_006.location = (0.0, -0.1591, 0.0)
ob_star_007.parent = ob_cake_003
ob_star_007.location = (0.0, 0.6026, 0.0)
ob_cake_004.location = (0.009445, 1.404, 0.0)
ob_cake_004.rotation_euler = (0.0, -0.0, 3.576e-07)
ob_cake_004.lock_rotations_4d = False
ob_cake_004.empty_display_type = 'ARROWS'
ob_cake_004.lineart.crease_threshold = 0.0
_m = ob_cake_004.modifiers.new('Bevel', 'BEVEL')
_m.segments = 2
_m = ob_cake_004.modifiers.new('Subdivision', 'SUBSURF')
_m.levels = 2
ob_cover_004.parent = ob_cake_004
ob_cover_004.location = (0.0, 0.0, 0.0)
ob_cover_004.lock_rotations_4d = False
ob_cover_004.empty_display_type = 'ARROWS'
ob_cover_004.lineart.crease_threshold = 0.0
_m = ob_cover_004.modifiers.new('Solidify', 'SOLIDIFY')
_m.thickness = 0.15
_m.offset = 0.0
_m = ob_cover_004.modifiers.new('Bevel', 'BEVEL')
_m.width = 0.06
_m.width_pct = 0.06
_m.segments = 2
_m = ob_cover_004.modifiers.new('Subdivision', 'SUBSURF')
_m.levels = 2
ob_cream_004.parent = ob_cake_004
ob_cream_004.location = (0.0, 0.0, -0.4819)
ob_cream_004.lock_rotations_4d = False
ob_cream_004.empty_display_type = 'ARROWS'
ob_cream_004.lineart.crease_threshold = 0.0
_m = ob_cream_004.modifiers.new('Solidify', 'SOLIDIFY')
_m.thickness = 0.15
_m.offset = 0.0
_m = ob_cream_004.modifiers.new('Bevel', 'BEVEL')
_m.width = 0.05
_m.width_pct = 0.05
_m.segments = 2
_m = ob_cream_004.modifiers.new('Subdivision', 'SUBSURF')
_m.levels = 2
ob_star_008.parent = ob_cake_004
ob_star_008.location = (0.0, -0.1591, 0.0)
ob_star_009.parent = ob_cake_004
ob_star_009.location = (0.0, 0.6026, 0.0)
ob_cake_005.location = (0.0, -5.095, 0.0)
ob_cake_005.rotation_euler = (0.0, -0.0, 3.142)
ob_cake_005.lock_rotations_4d = False
ob_cake_005.empty_display_type = 'ARROWS'
ob_cake_005.lineart.crease_threshold = 0.0
_m = ob_cake_005.modifiers.new('Bevel', 'BEVEL')
_m.segments = 2
_m = ob_cake_005.modifiers.new('Subdivision', 'SUBSURF')
_m.levels = 2
ob_cover_005.parent = ob_cake_005
ob_cover_005.location = (0.0, 0.0, 0.0)
ob_cover_005.lock_rotations_4d = False
ob_cover_005.empty_display_type = 'ARROWS'
ob_cover_005.lineart.crease_threshold = 0.0
_m = ob_cover_005.modifiers.new('Solidify', 'SOLIDIFY')
_m.thickness = 0.15
_m.offset = 0.0
_m = ob_cover_005.modifiers.new('Bevel', 'BEVEL')
_m.width = 0.06
_m.width_pct = 0.06
_m.segments = 2
_m = ob_cover_005.modifiers.new('Subdivision', 'SUBSURF')
_m.levels = 2
ob_cream_005.parent = ob_cake_005
ob_cream_005.location = (0.0, 0.0, -0.4819)
ob_cream_005.lock_rotations_4d = False
ob_cream_005.empty_display_type = 'ARROWS'
ob_cream_005.lineart.crease_threshold = 0.0
_m = ob_cream_005.modifiers.new('Solidify', 'SOLIDIFY')
_m.thickness = 0.15
_m.offset = 0.0
_m = ob_cream_005.modifiers.new('Bevel', 'BEVEL')
_m.width = 0.05
_m.width_pct = 0.05
_m.segments = 2
_m = ob_cream_005.modifiers.new('Subdivision', 'SUBSURF')
_m.levels = 2
ob_star_010.parent = ob_cake_005
ob_star_010.location = (0.0, -0.1591, 0.0)
ob_star_011.parent = ob_cake_005
ob_star_011.location = (0.0, 0.6026, 0.0)
ob_cake_006.location = (0.0, -7.557, 0.0)
ob_cake_006.rotation_euler = (0.0, -0.0, 6.283)
ob_cake_006.lock_rotations_4d = False
ob_cake_006.empty_display_type = 'ARROWS'
ob_cake_006.lineart.crease_threshold = 0.0
_m = ob_cake_006.modifiers.new('Bevel', 'BEVEL')
_m.segments = 2
_m = ob_cake_006.modifiers.new('Subdivision', 'SUBSURF')
_m.levels = 2
ob_cover_006.parent = ob_cake_006
ob_cover_006.location = (0.0, 0.0, 0.0)
ob_cover_006.lock_rotations_4d = False
ob_cover_006.empty_display_type = 'ARROWS'
ob_cover_006.lineart.crease_threshold = 0.0
_m = ob_cover_006.modifiers.new('Solidify', 'SOLIDIFY')
_m.thickness = 0.15
_m.offset = 0.0
_m = ob_cover_006.modifiers.new('Bevel', 'BEVEL')
_m.width = 0.06
_m.width_pct = 0.06
_m.segments = 2
_m = ob_cover_006.modifiers.new('Subdivision', 'SUBSURF')
_m.levels = 2
ob_cream_006.parent = ob_cake_006
ob_cream_006.location = (0.0, 0.0, -0.4819)
ob_cream_006.lock_rotations_4d = False
ob_cream_006.empty_display_type = 'ARROWS'
ob_cream_006.lineart.crease_threshold = 0.0
_m = ob_cream_006.modifiers.new('Solidify', 'SOLIDIFY')
_m.thickness = 0.15
_m.offset = 0.0
_m = ob_cream_006.modifiers.new('Bevel', 'BEVEL')
_m.width = 0.05
_m.width_pct = 0.05
_m.segments = 2
_m = ob_cream_006.modifiers.new('Subdivision', 'SUBSURF')
_m.levels = 2
ob_star_012.parent = ob_cake_006
ob_star_012.location = (0.0, -0.1591, 0.0)
ob_star_013.parent = ob_cake_006
ob_star_013.location = (0.0, 0.6026, 0.0)
ob_cake_007.location = (0.0, 3.945, 0.0)
ob_cake_007.rotation_euler = (0.0, -0.0, 3.142)
ob_cake_007.lock_rotations_4d = False
ob_cake_007.empty_display_type = 'ARROWS'
ob_cake_007.lineart.crease_threshold = 0.0
_m = ob_cake_007.modifiers.new('Bevel', 'BEVEL')
_m.segments = 2
_m = ob_cake_007.modifiers.new('Subdivision', 'SUBSURF')
_m.levels = 2
ob_cover_007.parent = ob_cake_007
ob_cover_007.location = (0.0, 0.0, 0.0)
ob_cover_007.lock_rotations_4d = False
ob_cover_007.empty_display_type = 'ARROWS'
ob_cover_007.lineart.crease_threshold = 0.0
_m = ob_cover_007.modifiers.new('Solidify', 'SOLIDIFY')
_m.thickness = 0.15
_m.offset = 0.0
_m = ob_cover_007.modifiers.new('Bevel', 'BEVEL')
_m.width = 0.06
_m.width_pct = 0.06
_m.segments = 2
_m = ob_cover_007.modifiers.new('Subdivision', 'SUBSURF')
_m.levels = 2
ob_cream_007.parent = ob_cake_007
ob_cream_007.location = (0.0, 0.0, -0.4819)
ob_cream_007.lock_rotations_4d = False
ob_cream_007.empty_display_type = 'ARROWS'
ob_cream_007.lineart.crease_threshold = 0.0
_m = ob_cream_007.modifiers.new('Solidify', 'SOLIDIFY')
_m.thickness = 0.15
_m.offset = 0.0
_m = ob_cream_007.modifiers.new('Bevel', 'BEVEL')
_m.width = 0.05
_m.width_pct = 0.05
_m.segments = 2
_m = ob_cream_007.modifiers.new('Subdivision', 'SUBSURF')
_m.levels = 2
ob_star_014.parent = ob_cake_007
ob_star_014.location = (0.0, -0.1591, 0.0)
ob_star_015.parent = ob_cake_007
ob_star_015.location = (0.0, 0.6026, 0.0)

# ---- collection membership
col_collection.objects.link(ob_cake)
col_collection.objects.link(ob_light)
col_collection.objects.link(ob_camera)
col_collection.objects.link(ob_cover)
col_collection.objects.link(ob_cream)
col_collection.objects.link(ob_star)
col_collection.objects.link(ob_star_001)
col_collection.objects.link(ob_cake_001)
col_collection.objects.link(ob_cover_001)
col_collection.objects.link(ob_cream_001)
col_collection.objects.link(ob_star_002)
col_collection.objects.link(ob_star_003)
col_collection.objects.link(ob_cake_002)
col_collection.objects.link(ob_cover_002)
col_collection.objects.link(ob_cream_002)
col_collection.objects.link(ob_star_004)
col_collection.objects.link(ob_star_005)
col_collection.objects.link(ob_cake_003)
col_collection.objects.link(ob_cover_003)
col_collection.objects.link(ob_cream_003)
col_collection.objects.link(ob_star_006)
col_collection.objects.link(ob_star_007)
col_collection.objects.link(ob_cake_004)
col_collection.objects.link(ob_cover_004)
col_collection.objects.link(ob_cream_004)
col_collection.objects.link(ob_star_008)
col_collection.objects.link(ob_star_009)
col_collection.objects.link(ob_cake_005)
col_collection.objects.link(ob_cover_005)
col_collection.objects.link(ob_cream_005)
col_collection.objects.link(ob_star_010)
col_collection.objects.link(ob_star_011)
col_collection.objects.link(ob_cake_006)
col_collection.objects.link(ob_cover_006)
col_collection.objects.link(ob_cream_006)
col_collection.objects.link(ob_star_012)
col_collection.objects.link(ob_star_013)
col_collection.objects.link(ob_cake_007)
col_collection.objects.link(ob_cover_007)
col_collection.objects.link(ob_cream_007)
col_collection.objects.link(ob_star_014)
col_collection.objects.link(ob_star_015)

# ---- scene / render settings (as saved in the file)
scene.camera = ob_camera
scene.frame_start = 1; scene.frame_end = 250; scene.frame_set(1)
scene.render.engine = 'BLENDER_EEVEE_NEXT'
scene.render.film_transparent = True
scene.cycles.sampling_pattern = 'TABULATED_SOBOL'
scene.cycles.use_light_tree = False
scene.view_settings.view_transform = 'Filmic'
bpy.context.view_layer.update()
